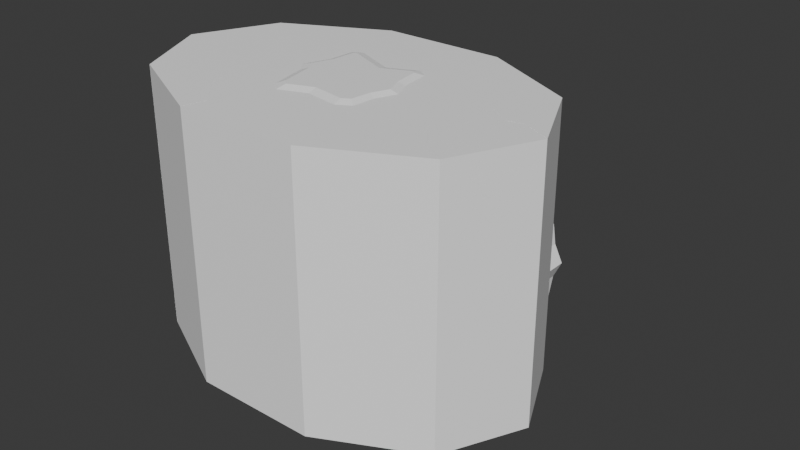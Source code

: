# Source: Test_Uv_Terrain.blend  (saved by Blender 4.4.32; exported with 4.5.12 LTS)
import bpy
from mathutils import Matrix  # noqa: F401  (used for matrix-valued properties, if any)

bpy.ops.wm.read_factory_settings(use_empty=True)
scene = bpy.context.scene
scene.name = 'Scene'

# ---- collections
col_collection = bpy.data.collections.new('Collection'); scene.collection.children.link(col_collection)

# ---- materials (node trees are filled in below, after node groups)
mat_standardsurface2 = bpy.data.materials.new('standardSurface2')
mat_standardsurface2.diffuse_color = (1.0, 1.0, 1.0, 1.0)
mat_standardsurface2.roughness = 0.5528
mat_standardsurface2_001 = bpy.data.materials.new('standardSurface2.001')
mat_standardsurface2_001.diffuse_color = (1.0, 1.0, 1.0, 1.0)
mat_standardsurface2_001.roughness = 0.5528

# ---- material node trees
mat_standardsurface2.use_nodes = True; mat_standardsurface2.node_tree.nodes.clear()
_N = mat_standardsurface2.node_tree.nodes; _L = mat_standardsurface2.node_tree.links
n0 = _N.new('ShaderNodeBsdfPrincipled'); n0.name = 'Principled BSDF'; n0.location = (10, 300)
n0.inputs[0].default_value = (1.0, 1.0, 1.0, 1.0)
n0.inputs[2].default_value = 0.5528
n0.inputs[27].default_value = (0.0, 0.0, 0.0, 1.0)
n0.inputs[28].default_value = 1.0
n1 = _N.new('ShaderNodeOutputMaterial'); n1.name = 'Material Output'; n1.location = (300, 300)
n2 = _N.new('ShaderNodeNormalMap'); n2.name = 'Normal Map'; n2.location = (-300, -300)
n2.label = 'Normal/Map'
_L.new(n0.outputs[0], n1.inputs[0])
_L.new(n2.outputs[0], n0.inputs[5])
n1.is_active_output = True
mat_standardsurface2_001.use_nodes = True; mat_standardsurface2_001.node_tree.nodes.clear()
_N = mat_standardsurface2_001.node_tree.nodes; _L = mat_standardsurface2_001.node_tree.links
n0 = _N.new('ShaderNodeBsdfPrincipled'); n0.name = 'Principled BSDF'; n0.location = (10, 300)
n0.inputs[0].default_value = (1.0, 1.0, 1.0, 1.0)
n0.inputs[2].default_value = 0.5528
n0.inputs[27].default_value = (0.0, 0.0, 0.0, 1.0)
n0.inputs[28].default_value = 1.0
n1 = _N.new('ShaderNodeOutputMaterial'); n1.name = 'Material Output'; n1.location = (300, 300)
n2 = _N.new('ShaderNodeNormalMap'); n2.name = 'Normal Map'; n2.location = (-300, -300)
n2.label = 'Normal/Map'
_L.new(n0.outputs[0], n1.inputs[0])
_L.new(n2.outputs[0], n0.inputs[5])
n1.is_active_output = True

# ---- world
world_world = bpy.data.worlds.new('World'); scene.world = world_world
world_world.use_nodes = True; world_world.node_tree.nodes.clear()
_N = world_world.node_tree.nodes; _L = world_world.node_tree.links
n0 = _N.new('ShaderNodeOutputWorld'); n0.name = 'World Output'; n0.location = (300, 300)
n1 = _N.new('ShaderNodeBackground'); n1.name = 'Background'; n1.location = (10, 300)
n1.inputs[0].default_value = (0.05088, 0.05088, 0.05088, 1.0)
_L.new(n1.outputs[0], n0.inputs[0])
n0.is_active_output = True
world_world.color = (0.05088, 0.05088, 0.05088)
world_world.sun_shadow_jitter_overblur = 0.0

# ---- meshes
me_mesh = bpy.data.meshes.new('Mesh')
me_mesh.from_pydata([(0.7009, -4.768e-07, 0.977), (-0.9935, -4.768e-07, 0.8683), (-1.182, -4.768e-07, 0.111), (1.085, -4.768e-07, -0.426), (1.276, -4.768e-07, -0.03108), (1.08, -4.768e-07, 0.3671), (1.014, -4.768e-07, 0.8243), (0.7577, -4.768e-07, -1.149), (0.9931, -4.768e-07, -1.011), (0.08702, -4.768e-07, -0.8998), (-0.8986, -4.768e-07, -1.255), (-1.123, -4.768e-07, -1.148), (-1.17, -4.768e-07, -0.6008), (-1.399, -4.768e-07, -0.1095), (-0.0903, -4.768e-07, 0.8659), (-0.7322, -4.768e-07, 1.071), (1.014, 5.261, 0.8243), (0.7009, 5.261, 0.977), (1.08, 5.261, 0.3671), (1.276, 5.261, -0.03108), (1.085, 5.261, -0.426), (0.9931, 5.261, -1.011), (0.7577, 5.261, -1.149), (0.08702, 5.261, -0.8998), (-0.8986, 5.261, -1.255), (-1.123, 5.261, -1.148), (-1.17, 5.261, -0.6008), (-1.399, 5.261, -0.1095), (-1.182, 5.261, 0.111), (-0.9935, 5.261, 0.8683), (-0.7322, 5.261, 1.071), (-0.0903, 5.261, 0.8659), (0.8492, 5.31, 0.7043), (0.6714, 5.31, 0.7911), (0.9062, 5.31, 0.313), (1.076, 5.31, -0.03168), (0.9111, 5.31, -0.3716), (0.8285, 5.31, -0.8988), (0.7405, 5.31, -0.9502), (0.08792, 5.31, -0.7081), (-0.8887, 5.31, -1.06), (-0.9524, 5.31, -1.03), (-0.9933, 5.31, -0.5537), (-1.183, 5.31, -0.1468), (-1.019, 5.31, 0.01984), (-0.8339, 5.31, 0.7642), (-0.6968, 5.31, 0.8703), (-0.1059, 5.31, 0.6819)], [], [(33, 32, 34, 35, 36, 37, 38, 39, 40, 41, 42, 43, 44, 45, 46, 47), (0, 6, 16, 17), (6, 5, 18, 16), (5, 4, 19, 18), (4, 3, 20, 19), (3, 8, 21, 20), (8, 7, 22, 21), (7, 9, 23, 22), (9, 10, 24, 23), (10, 11, 25, 24), (11, 12, 26, 25), (12, 13, 27, 26), (13, 2, 28, 27), (2, 1, 29, 28), (1, 15, 30, 29), (15, 14, 31, 30), (14, 0, 17, 31), (17, 16, 32, 33), (16, 18, 34, 32), (18, 19, 35, 34), (19, 20, 36, 35), (20, 21, 37, 36), (21, 22, 38, 37), (22, 23, 39, 38), (23, 24, 40, 39), (24, 25, 41, 40), (25, 26, 42, 41), (26, 27, 43, 42), (27, 28, 44, 43), (28, 29, 45, 44), (29, 30, 46, 45), (30, 31, 47, 46), (31, 17, 33, 47)])
me_mesh.polygons.foreach_set('use_smooth', [True] * 33)
_k = set([(0, 17), (1, 29), (2, 28), (3, 20), (4, 19), (5, 18), (6, 16), (7, 22), (8, 21), (9, 23), (10, 24), (11, 25), (12, 26), (13, 27), (14, 31), (15, 30), (16, 17), (16, 18), (16, 32), (17, 31), (17, 33), (18, 19), (18, 34), (19, 20), (19, 35), (20, 21), (20, 36), (21, 22), (21, 37), (22, 23), (22, 38), (23, 24), (23, 39), (24, 25), (24, 40), (25, 26), (25, 41), (26, 27), (26, 42), (27, 28), (27, 43), (28, 29), (28, 44), (29, 30), (29, 45), (30, 31), (30, 46), (31, 47), (32, 33), (32, 34), (33, 47), (34, 35), (35, 36), (36, 37), (37, 38), (38, 39), (39, 40), (40, 41), (41, 42), (42, 43), (43, 44), (44, 45), (45, 46), (46, 47)])
me_mesh.attributes.new('sharp_edge', 'BOOLEAN', 'EDGE').data.foreach_set('value', [ (min(e.vertices), max(e.vertices)) in _k for e in me_mesh.edges])
_uv = me_mesh.uv_layers.new(name='map1')
_uv.uv.foreach_set('vector', [0.2307, 0.05306, 0.2287, 0.04701, 0.2364, 0.03689, 0.2406, 0.02522, 0.2521, 0.02135, 0.2661, 0.01141, 0.2693, 0.01229, 0.2785, 0.03277, 0.3086, 0.04745, 0.3093, 0.04959, 0.2993, 0.06129, 0.2941, 0.07481, 0.2866, 0.0748, 0.2652, 0.0872, 0.2597, 0.08642, 0.2507, 0.0686, 0.1929, 0.1567, 0.1911, 0.1676, 0.02701, 0.14, 0.02883, 0.1291, 0.1911, 0.1676, 0.1887, 0.182, 0.02459, 0.1544, 0.02701, 0.14, 0.1887, 0.182, 0.1864, 0.1958, 0.02226, 0.1682, 0.02459, 0.1544, 0.1864, 0.1958, 0.184, 0.2095, 0.01996, 0.1819, 0.02226, 0.1682, 0.184, 0.2095, 0.1809, 0.228, 0.01686, 0.2004, 0.01996, 0.1819, 0.1809, 0.228, 0.1795, 0.2365, 0.01543, 0.2089, 0.01686, 0.2004, 0.1795, 0.2365, 0.1758, 0.2588, 0.01168, 0.2312, 0.01543, 0.2089, 0.1758, 0.2588, 0.1703, 0.2915, 0.006187, 0.2639, 0.01168, 0.2312, 0.1703, 0.2915, 0.169, 0.2992, 0.004883, 0.2717, 0.006187, 0.2639, 0.2138, 0.03248, 0.2109, 0.04959, 0.04684, 0.02201, 0.04971, 0.004899, 0.2109, 0.04959, 0.2081, 0.06649, 0.044, 0.03892, 0.04684, 0.02201, 0.2081, 0.06649, 0.2065, 0.07615, 0.04238, 0.04857, 0.044, 0.03892, 0.2065, 0.07615, 0.2024, 0.1005, 0.03829, 0.0729, 0.04238, 0.04857, 0.2024, 0.1005, 0.2006, 0.1108, 0.03655, 0.08321, 0.03829, 0.0729, 0.2006, 0.1108, 0.1971, 0.1318, 0.03302, 0.1042, 0.03655, 0.08321, 0.1971, 0.1318, 0.1929, 0.1567, 0.02883, 0.1291, 0.03302, 0.1042, 0.2256, 0.05665, 0.2221, 0.0459, 0.2287, 0.04701, 0.2307, 0.05306, 0.2221, 0.0459, 0.2311, 0.03398, 0.2364, 0.03689, 0.2287, 0.04701, 0.2311, 0.03398, 0.2359, 0.02048, 0.2406, 0.02522, 0.2364, 0.03689, 0.2359, 0.02048, 0.2493, 0.01592, 0.2521, 0.02135, 0.2406, 0.02522, 0.2493, 0.01592, 0.265, 0.004896, 0.2661, 0.01141, 0.2521, 0.02135, 0.265, 0.004896, 0.2736, 0.007245, 0.2693, 0.01229, 0.2661, 0.01141, 0.2736, 0.007245, 0.2831, 0.0283, 0.2785, 0.03277, 0.2693, 0.01229, 0.2831, 0.0283, 0.3134, 0.04316, 0.3086, 0.04745, 0.2785, 0.03277, 0.3134, 0.04316, 0.316, 0.05086, 0.3093, 0.04959, 0.3086, 0.04745, 0.316, 0.05086, 0.3045, 0.06441, 0.2993, 0.06129, 0.3093, 0.04959, 0.3045, 0.06441, 0.2983, 0.08075, 0.2941, 0.07481, 0.2993, 0.06129, 0.2983, 0.08075, 0.2882, 0.08083, 0.2866, 0.0748, 0.2941, 0.07481, 0.2882, 0.08083, 0.2664, 0.09343, 0.2652, 0.0872, 0.2866, 0.0748, 0.2664, 0.09343, 0.2558, 0.0919, 0.2597, 0.08642, 0.2652, 0.0872, 0.2558, 0.0919, 0.2459, 0.07252, 0.2507, 0.0686, 0.2597, 0.08642, 0.2459, 0.07252, 0.2256, 0.05665, 0.2307, 0.05306, 0.2507, 0.0686])
me_mesh.materials.append(mat_standardsurface2)
me_mesh.update()
me_mesh.normals_split_custom_set([tuple(v) for v in zip(*[iter([7.16e-07, 1.0, 7.622e-08, 7.16e-07, 1.0, 7.622e-08, 7.16e-07, 1.0, 7.622e-08, 7.16e-07, 1.0, 7.622e-08, 7.16e-07, 1.0, 7.622e-08, 7.16e-07, 1.0, 7.622e-08, 7.16e-07, 1.0, 7.622e-08, 7.16e-07, 1.0, 7.622e-08, 7.16e-07, 1.0, 7.622e-08, 7.16e-07, 1.0, 7.622e-08, 7.16e-07, 1.0, 7.622e-08, 7.16e-07, 1.0, 7.622e-08, 7.16e-07, 1.0, 7.622e-08, 7.16e-07, 1.0, 7.622e-08, 7.16e-07, 1.0, 7.622e-08, 7.16e-07, 1.0, 7.622e-08, 0.4388, 0.0, 0.8986, 0.4388, 0.0, 0.8986, 0.4388, 0.0, 0.8986, 0.4388, 0.0, 0.8986, 0.9896, 0.0, 0.1441, 0.9896, 0.0, 0.1441, 0.9896, 0.0, 0.1441, 0.9896, 0.0, 0.1441, 0.897, 0.0, 0.442, 0.897, 0.0, 0.442, 0.897, 0.0, 0.442, 0.897, 0.0, 0.442, 0.8997, 0.0, -0.4366, 0.8997, 0.0, -0.4366, 0.8997, 0.0, -0.4366, 0.8997, 0.0, -0.4366, 0.9879, 0.0, -0.1548, 0.9879, 0.0, -0.1548, 0.9879, 0.0, -0.1548, 0.9879, 0.0, -0.1548, 0.5043, 0.0, -0.8635, 0.5043, 0.0, -0.8635, 0.5043, 0.0, -0.8635, 0.5043, 0.0, -0.8635, -0.3479, 0.0, -0.9375, -0.3479, 0.0, -0.9375, -0.3479, 0.0, -0.9375, -0.3479, 0.0, -0.9375, 0.3391, 0.0, -0.9407, 0.3391, 0.0, -0.9407, 0.3391, 0.0, -0.9407, 0.3391, 0.0, -0.9407, -0.4323, 0.0, -0.9017, -0.4323, 0.0, -0.9017, -0.4323, 0.0, -0.9017, -0.4323, 0.0, -0.9017, -0.9963, 0.0, -0.0856, -0.9963, 0.0, -0.0856, -0.9963, 0.0, -0.0856, -0.9963, 0.0, -0.0856, -0.9064, 0.0, -0.4224, -0.9064, 0.0, -0.4224, -0.9064, 0.0, -0.4224, -0.9064, 0.0, -0.4224, -0.7127, 0.0, 0.7015, -0.7127, 0.0, 0.7015, -0.7127, 0.0, 0.7015, -0.7127, 0.0, 0.7015, -0.9705, 0.0, 0.2413, -0.9705, 0.0, 0.2413, -0.9705, 0.0, 0.2413, -0.9705, 0.0, 0.2413, -0.6122, 0.0, 0.7907, -0.6122, 0.0, 0.7907, -0.6122, 0.0, 0.7907, -0.6122, 0.0, 0.7907, 0.3038, 0.0, 0.9527, 0.3038, 0.0, 0.9527, 0.3038, 0.0, 0.9527, 0.3038, 0.0, 0.9527, -0.1391, 0.0, 0.9903, -0.1391, 0.0, 0.9903, -0.1391, 0.0, 0.9903, -0.1391, 0.0, 0.9903, 0.1141, 0.9656, 0.2336, 0.1141, 0.9656, 0.2336, 0.1141, 0.9656, 0.2336, 0.1141, 0.9656, 0.2336, 0.2572, 0.9656, 0.03746, 0.2572, 0.9656, 0.03746, 0.2572, 0.9656, 0.03746, 0.2572, 0.9656, 0.03746, 0.2332, 0.9656, 0.1149, 0.2332, 0.9656, 0.1149, 0.2332, 0.9656, 0.1149, 0.2332, 0.9656, 0.1149, 0.2339, 0.9656, -0.1135, 0.2339, 0.9656, -0.1135, 0.2339, 0.9656, -0.1135, 0.2339, 0.9656, -0.1135, 0.2568, 0.9656, -0.04024, 0.2568, 0.9656, -0.04024, 0.2568, 0.9656, -0.04024, 0.2568, 0.9656, -0.04024, 0.1311, 0.9656, -0.2245, 0.1311, 0.9656, -0.2245, 0.1311, 0.9656, -0.2245, 0.1311, 0.9656, -0.2245, -0.09042, 0.9656, -0.2437, -0.09042, 0.9656, -0.2437, -0.09042, 0.9656, -0.2437, -0.09042, 0.9656, -0.2437, 0.08815, 0.9656, -0.2445, 0.08815, 0.9656, -0.2445, 0.08815, 0.9656, -0.2445, 0.08815, 0.9656, -0.2445, -0.1124, 0.9656, -0.2344, -0.1124, 0.9656, -0.2344, -0.1124, 0.9656, -0.2344, -0.1124, 0.9656, -0.2344, -0.259, 0.9656, -0.02225, -0.259, 0.9656, -0.02225, -0.259, 0.9656, -0.02225, -0.259, 0.9656, -0.02225, -0.2356, 0.9656, -0.1098, -0.2356, 0.9656, -0.1098, -0.2356, 0.9656, -0.1098, -0.2356, 0.9656, -0.1098, -0.1853, 0.9656, 0.1823, -0.1853, 0.9656, 0.1823, -0.1853, 0.9656, 0.1823, -0.1853, 0.9656, 0.1823, -0.2523, 0.9656, 0.06271, -0.2523, 0.9656, 0.06271, -0.2523, 0.9656, 0.06271, -0.2523, 0.9656, 0.06271, -0.1591, 0.9656, 0.2055, -0.1591, 0.9656, 0.2055, -0.1591, 0.9656, 0.2055, -0.1591, 0.9656, 0.2055, 0.07896, 0.9656, 0.2477, 0.07896, 0.9656, 0.2477, 0.07896, 0.9656, 0.2477, 0.07896, 0.9656, 0.2477, -0.03616, 0.9656, 0.2574, -0.03616, 0.9656, 0.2574, -0.03616, 0.9656, 0.2574, -0.03616, 0.9656, 0.2574])] * 3)])
me_mesh_021 = bpy.data.meshes.new('Mesh.021')
me_mesh_021.from_pydata([(0.7121, -4.768e-07, 0.977), (-1.007, -4.768e-07, 0.8683), (-1.198, -4.768e-07, 0.111), (1.102, -4.768e-07, -0.426), (1.296, -4.768e-07, -0.03108), (1.097, -4.768e-07, 0.3671), (1.029, -4.768e-07, 0.8243), (0.7697, -4.768e-07, -1.149), (1.009, -4.768e-07, -1.011), (0.0892, -4.768e-07, -0.8998), (-0.9109, -4.768e-07, -1.255), (-1.139, -4.768e-07, -1.148), (-1.186, -4.768e-07, -0.6008), (-1.419, -4.768e-07, -0.1095), (-0.09072, -4.768e-07, 0.8659), (-0.7421, -4.768e-07, 1.071), (1.029, 5.261, 0.8243), (0.7121, 5.261, 0.977), (1.097, 5.261, 0.3671), (1.296, 5.261, -0.03108), (1.102, 5.261, -0.426), (1.009, 5.261, -1.011), (0.7697, 5.261, -1.149), (0.0892, 5.261, -0.8998), (-0.9109, 5.261, -1.255), (-1.139, 5.261, -1.148), (-1.186, 5.261, -0.6008), (-1.419, 5.261, -0.1095), (-1.198, 5.261, 0.111), (-1.007, 5.261, 0.8683), (-0.7421, 5.261, 1.071), (-0.09072, 5.261, 0.8659), (0.8626, 5.31, 0.7043), (0.6822, 5.31, 0.7911), (0.9205, 5.31, 0.313), (1.093, 5.31, -0.03168), (0.9254, 5.31, -0.3716), (0.8416, 5.31, -0.8988), (0.7522, 5.31, -0.9502), (0.09011, 5.31, -0.7081), (-0.9009, 5.31, -1.06), (-0.9655, 5.31, -1.03), (-1.007, 5.31, -0.5537), (-1.199, 5.31, -0.1468), (-1.033, 5.31, 0.01984), (-0.8452, 5.31, 0.7642), (-0.7061, 5.31, 0.8703), (-0.1065, 5.31, 0.6819), (0.05411, 5.31, -0.4537), (0.002159, 5.31, -0.08643), (-0.03408, 5.31, 0.1697), (-0.08043, 5.31, 0.4974)], [], [(48, 36, 37, 38, 39), (0, 6, 16, 17), (6, 5, 18, 16), (5, 4, 19, 18), (4, 3, 20, 19), (3, 8, 21, 20), (8, 7, 22, 21), (7, 9, 23, 22), (9, 10, 24, 23), (10, 11, 25, 24), (11, 12, 26, 25), (12, 13, 27, 26), (13, 2, 28, 27), (2, 1, 29, 28), (1, 15, 30, 29), (15, 14, 31, 30), (14, 0, 17, 31), (17, 16, 32, 33), (16, 18, 34, 32), (18, 19, 35, 34), (19, 20, 36, 35), (20, 21, 37, 36), (21, 22, 38, 37), (22, 23, 39, 38), (23, 24, 40, 39), (24, 25, 41, 40), (25, 26, 42, 41), (26, 27, 43, 42), (27, 28, 44, 43), (28, 29, 45, 44), (29, 30, 46, 45), (30, 31, 47, 46), (31, 17, 33, 47), (42, 48, 39, 40, 41), (47, 51, 45, 46), (33, 32, 51, 47), (49, 35, 36, 48), (43, 49, 48, 42), (50, 34, 35, 49), (44, 50, 49, 43), (51, 32, 34, 50), (45, 51, 50, 44)])
me_mesh_021.polygons.foreach_set('use_smooth', [True] * 42)
_k = set([(0, 17), (1, 29), (2, 28), (3, 20), (4, 19), (5, 18), (6, 16), (7, 22), (8, 21), (9, 23), (10, 24), (11, 25), (12, 26), (13, 27), (14, 31), (15, 30), (16, 17), (16, 18), (16, 32), (17, 31), (17, 33), (18, 19), (18, 34), (19, 20), (19, 35), (20, 21), (20, 36), (21, 22), (21, 37), (22, 23), (22, 38), (23, 24), (23, 39), (24, 25), (24, 40), (25, 26), (25, 41), (26, 27), (26, 42), (27, 28), (27, 43), (28, 29), (28, 44), (29, 30), (29, 45), (30, 31), (30, 46), (31, 47), (32, 33), (32, 34), (33, 47), (34, 35), (35, 36), (36, 37), (37, 38), (38, 39), (39, 40), (40, 41), (41, 42), (42, 43), (43, 44), (44, 45), (45, 46), (46, 47)])
me_mesh_021.attributes.new('sharp_edge', 'BOOLEAN', 'EDGE').data.foreach_set('value', [ (min(e.vertices), max(e.vertices)) in _k for e in me_mesh_021.edges])
_uv = me_mesh_021.uv_layers.new(name='map1')
_uv.uv.foreach_set('vector', [0.1608, 0.02543, 0.1353, 0.02859, 0.1375, 0.01313, 0.14, 0.01156, 0.1596, 0.01804, 0.1428, 0.219, 0.1325, 0.219, 0.1326, 0.06495, 0.1425, 0.06653, 0.1325, 0.219, 0.119, 0.2189, 0.1192, 0.06493, 0.1326, 0.06495, 0.119, 0.2189, 0.106, 0.2189, 0.1062, 0.0649, 0.1192, 0.06493, 0.106, 0.2189, 0.09314, 0.2188, 0.09339, 0.06487, 0.1062, 0.0649, 0.09314, 0.2188, 0.07581, 0.2187, 0.0761, 0.06483, 0.09339, 0.06487, 0.07581, 0.2187, 0.06783, 0.2187, 0.06814, 0.06481, 0.0761, 0.06483, 0.06783, 0.2187, 0.04692, 0.2186, 0.04725, 0.06475, 0.06814, 0.06481, 0.04692, 0.2186, 0.01629, 0.2185, 0.01664, 0.06465, 0.04725, 0.06475, 0.01629, 0.2185, 0.009015, 0.2185, 0.009369, 0.06463, 0.01664, 0.06465, 0.2597, 0.217, 0.2437, 0.2173, 0.2408, 0.06385, 0.2569, 0.06347, 0.2437, 0.2173, 0.2279, 0.2177, 0.225, 0.06422, 0.2408, 0.06385, 0.2279, 0.2177, 0.2188, 0.2179, 0.216, 0.06444, 0.225, 0.06422, 0.2188, 0.2179, 0.1959, 0.2184, 0.1933, 0.065, 0.216, 0.06444, 0.1959, 0.2184, 0.1862, 0.2186, 0.1841, 0.06743, 0.1933, 0.065, 0.1862, 0.2186, 0.1662, 0.2189, 0.1654, 0.06458, 0.1841, 0.06743, 0.1662, 0.2189, 0.1428, 0.219, 0.1425, 0.06653, 0.1654, 0.06458, 0.1425, 0.06653, 0.1326, 0.06495, 0.1376, 0.05984, 0.1431, 0.06174, 0.1326, 0.06495, 0.1304, 0.05058, 0.1356, 0.04856, 0.1376, 0.05984, 0.1304, 0.05058, 0.1245, 0.03898, 0.1305, 0.0387, 0.1356, 0.04856, 0.1245, 0.03898, 0.1299, 0.02711, 0.1353, 0.02859, 0.1305, 0.0387, 0.1299, 0.02711, 0.1325, 0.009875, 0.1375, 0.01313, 0.1353, 0.02859, 0.1325, 0.009875, 0.1393, 0.005606, 0.14, 0.01156, 0.1375, 0.01313, 0.1393, 0.005606, 0.1595, 0.01225, 0.1596, 0.01804, 0.14, 0.01156, 0.1595, 0.01225, 0.1888, 0.001643, 0.1885, 0.007519, 0.1596, 0.01804, 0.1888, 0.001643, 0.1954, 0.004758, 0.1904, 0.008391, 0.1885, 0.007519, 0.1954, 0.004758, 0.1973, 0.0208, 0.1919, 0.02228, 0.1904, 0.008391, 0.1973, 0.0208, 0.2043, 0.03531, 0.1978, 0.03422, 0.1919, 0.02228, 0.2043, 0.03531, 0.1981, 0.04199, 0.1931, 0.03912, 0.1978, 0.03422, 0.1981, 0.04199, 0.1933, 0.065, 0.1881, 0.06066, 0.1931, 0.03912, 0.1933, 0.065, 0.1841, 0.06743, 0.1836, 0.06292, 0.1881, 0.06066, 0.1841, 0.06743, 0.1654, 0.06458, 0.1659, 0.05864, 0.1836, 0.06292, 0.1654, 0.06458, 0.1425, 0.06653, 0.1431, 0.06174, 0.1659, 0.05864, 0.1919, 0.02228, 0.1608, 0.02543, 0.1596, 0.01804, 0.1885, 0.007519, 0.1904, 0.008391, 0.1659, 0.05864, 0.1651, 0.05306, 0.1881, 0.06066, 0.1836, 0.06292, 0.1431, 0.06174, 0.1376, 0.05984, 0.1651, 0.05306, 0.1659, 0.05864, 0.1625, 0.03607, 0.1305, 0.0387, 0.1353, 0.02859, 0.1608, 0.02543, 0.1978, 0.03422, 0.1625, 0.03607, 0.1608, 0.02543, 0.1919, 0.02228, 0.1637, 0.04351, 0.1356, 0.04856, 0.1305, 0.0387, 0.1625, 0.03607, 0.1931, 0.03912, 0.1637, 0.04351, 0.1625, 0.03607, 0.1978, 0.03422, 0.1651, 0.05306, 0.1376, 0.05984, 0.1356, 0.04856, 0.1637, 0.04351, 0.1881, 0.06066, 0.1651, 0.05306, 0.1637, 0.04351, 0.1931, 0.03912])
me_mesh_021.materials.append(mat_standardsurface2_001)
me_mesh_021.update()
me_mesh_021.normals_split_custom_set([tuple(v) for v in zip(*[iter([7.972e-07, 1.0, -1.582e-07, 1.569e-06, 1.0, 3.298e-07, 1.721e-06, 1.0, -1.377e-06, 1.721e-06, 1.0, -1.377e-06, 9.256e-07, 1.0, -1.068e-06, 0.4389, 0.0, 0.8986, 0.4389, 2.761e-07, 0.8986, 0.4389, -2.748e-07, 0.8986, 0.4389, 2.515e-10, 0.8986, 0.9896, 0.0, 0.1441, 0.9896, 1.012e-07, 0.1441, 0.9896, -1.008e-07, 0.1441, 0.9896, 9.22e-11, 0.1441, 0.897, 0.0, 0.442, 0.897, 2.784e-07, 0.442, 0.897, -2.771e-07, 0.442, 0.897, 2.535e-10, 0.442, 0.8997, 2.748e-07, -0.4366, 0.8997, -2.515e-10, -0.4366, 0.8997, 0.0, -0.4366, 0.8997, -2.761e-07, -0.4366, 0.9879, 7.56e-07, -0.1548, 0.9879, -9.849e-11, -0.1548, 0.9879, 0.0, -0.1548, 0.9879, -1.081e-07, -0.1548, 0.5043, 3.023e-07, -0.8635, 0.5043, -2.766e-10, -0.8635, 0.5043, 0.0, -0.8635, 0.5043, -3.037e-07, -0.8635, -0.3479, 0.0, -0.9375, -0.3479, 2.278e-07, -0.9375, -0.3479, -2.241e-07, -0.9375, -0.3479, 9.825e-09, -0.9375, 0.3391, 2.221e-07, -0.9407, 0.3391, -2.033e-10, -0.9407, 0.3391, 0.0, -0.9407, 0.3391, -2.232e-07, -0.9407, -0.4323, 0.0, -0.9017, -0.4323, 2.715e-07, -0.9017, -0.4323, -2.702e-07, -0.9017, -0.4323, 2.473e-10, -0.9017, -0.9963, 0.0, -0.08566, -0.9963, 5.752e-08, -0.08566, -0.9963, -4.021e-07, -0.08566, -0.9963, 5.239e-11, -0.08566, -0.9064, 0.0, -0.4224, -0.9064, 2.692e-07, -0.4224, -0.9064, -2.679e-07, -0.4224, -0.9064, 2.452e-10, -0.4224, -0.7127, 3.481e-07, 0.7015, -0.7127, -3.185e-10, 0.7015, -0.7127, 0.0, 0.7015, -0.7127, -3.497e-07, 0.7015, -0.9705, 1.649e-07, 0.2413, -0.9705, -1.509e-10, 0.2413, -0.9705, 0.0, 0.2413, -0.9705, -1.657e-07, 0.2413, -0.6122, 3.366e-07, 0.7907, -0.6122, -3.08e-10, 0.7907, -0.6122, 0.0, 0.7907, -0.6122, -3.382e-07, 0.7907, 0.3038, 0.0, 0.9527, 0.3038, 2.025e-07, 0.9527, 0.3038, -2.015e-07, 0.9527, 0.3038, 1.844e-10, 0.9527, -0.1391, 9.389e-08, 0.9903, -0.1391, -8.591e-11, 0.9903, -0.1391, 3.469e-09, 0.9903, -0.1391, -9.317e-08, 0.9903, 0.1141, 0.9656, 0.2336, 0.1141, 0.9656, 0.2336, 0.1141, 0.9656, 0.2336, 0.1141, 0.9656, 0.2336, 0.2572, 0.9656, 0.03746, 0.2572, 0.9656, 0.03746, 0.2572, 0.9656, 0.03746, 0.2572, 0.9656, 0.03746, 0.2332, 0.9656, 0.1149, 0.2332, 0.9656, 0.1149, 0.2332, 0.9656, 0.1149, 0.2332, 0.9656, 0.1149, 0.2339, 0.9656, -0.1135, 0.2339, 0.9656, -0.1135, 0.2339, 0.9656, -0.1135, 0.2338, 0.9656, -0.1135, 0.2568, 0.9656, -0.04024, 0.2568, 0.9656, -0.04024, 0.2568, 0.9656, -0.04024, 0.2568, 0.9656, -0.04024, 0.131, 0.9656, -0.2245, 0.1311, 0.9656, -0.2245, 0.1311, 0.9656, -0.2245, 0.1311, 0.9656, -0.2245, -0.09041, 0.9656, -0.2437, -0.09046, 0.9656, -0.2437, -0.09046, 0.9656, -0.2437, -0.09046, 0.9656, -0.2437, 0.08812, 0.9656, -0.2445, 0.08812, 0.9656, -0.2445, 0.08812, 0.9656, -0.2445, 0.08817, 0.9656, -0.2445, -0.1124, 0.9656, -0.2344, -0.1124, 0.9656, -0.2344, -0.1124, 0.9656, -0.2344, -0.1124, 0.9656, -0.2344, -0.259, 0.9656, -0.02225, -0.259, 0.9656, -0.02225, -0.259, 0.9656, -0.02225, -0.259, 0.9656, -0.02225, -0.2356, 0.9656, -0.1098, -0.2356, 0.9656, -0.1098, -0.2356, 0.9656, -0.1098, -0.2356, 0.9656, -0.1098, -0.1852, 0.9656, 0.1823, -0.1852, 0.9656, 0.1823, -0.1852, 0.9656, 0.1823, -0.1852, 0.9656, 0.1823, -0.2523, 0.9656, 0.06271, -0.2522, 0.9656, 0.06272, -0.2523, 0.9656, 0.06271, -0.2522, 0.9656, 0.06272, -0.1591, 0.9656, 0.2055, -0.1591, 0.9656, 0.2055, -0.1591, 0.9656, 0.2055, -0.1591, 0.9656, 0.2055, 0.07892, 0.9656, 0.2477, 0.07892, 0.9656, 0.2477, 0.07892, 0.9656, 0.2477, 0.07892, 0.9656, 0.2477, -0.03611, 0.9656, 0.2574, -0.03611, 0.9656, 0.2574, -0.03621, 0.9656, 0.2574, -0.03611, 0.9656, 0.2574, 0.0, 1.0, -3.193e-07, 7.972e-07, 1.0, -1.582e-07, 9.256e-07, 1.0, -1.068e-06, 0.0, 1.0, -7.076e-07, 0.0, 1.0, -7.076e-07, 6.346e-07, 1.0, -1.468e-06, 7.3e-07, 1.0, -7.286e-07, 0.0, 1.0, -2.128e-07, 0.0, 1.0, -5.321e-07, 1.451e-06, 1.0, -2.672e-06, 1.463e-06, 1.0, -8.198e-07, 7.3e-07, 1.0, -7.286e-07, 6.346e-07, 1.0, -1.468e-06, 7.054e-07, 1.0, 3.277e-07, 1.412e-06, 1.0, 6.658e-07, 1.569e-06, 1.0, 3.298e-07, 7.972e-07, 1.0, -1.582e-07, 0.0, 1.0, 0.0, 7.054e-07, 1.0, 3.277e-07, 7.972e-07, 1.0, -1.582e-07, 0.0, 1.0, -3.193e-07, 7.053e-07, 1.0, 0.0, 1.406e-06, 1.0, 0.0, 1.412e-06, 1.0, 6.658e-07, 7.054e-07, 1.0, 3.277e-07, 0.0, 1.0, 0.0, 7.053e-07, 1.0, 0.0, 7.054e-07, 1.0, 3.277e-07, 0.0, 1.0, 0.0, 7.3e-07, 1.0, -7.286e-07, 1.463e-06, 1.0, -8.198e-07, 1.406e-06, 1.0, 0.0, 7.053e-07, 1.0, 0.0, 0.0, 1.0, -2.128e-07, 7.3e-07, 1.0, -7.286e-07, 7.053e-07, 1.0, 0.0, 0.0, 1.0, 0.0])] * 3)])
me_mesh_022 = bpy.data.meshes.new('Mesh.022')
me_mesh_022.from_pydata([(0.09136, -5.261, 0.7415), (0.4035, -5.261, 1.187), (0.5005, -5.261, 0.3896), (-0.6076, -5.261, -1.3), (-0.6059, -5.261, -0.2034), (-0.3509, -5.261, 0.5609), (0.3274, -5.261, -0.2368), (1.007, -5.261, -0.02324), (-0.6061, -0.0001173, -1.298), (-0.4536, -0.0001178, -0.1952), (-0.3509, -0.0001178, 0.5609), (0.1019, -0.0001178, 0.7354), (0.4092, -0.0001178, 1.18), (0.511, -0.0001178, 0.3834), (1.007, -0.0001178, -0.02324), (0.3274, -0.0001178, -0.2368), (-0.2347, -0.0001173, -0.7322), (-0.2341, -5.261, -0.7357)], [], [(8, 9, 10, 11), (3, 4, 9, 8), (4, 5, 10, 9), (5, 0, 11, 10), (0, 1, 12, 11), (1, 2, 13, 12), (2, 7, 14, 13), (7, 6, 15, 14), (16, 17, 3, 8), (8, 11, 12, 13, 16), (16, 13, 14, 15), (6, 17, 16, 15)])
me_mesh_022.polygons.foreach_set('use_smooth', [True] * 12)
_k = set([(0, 11), (1, 12), (2, 13), (3, 8), (4, 9), (5, 10), (6, 15), (7, 14), (8, 9), (8, 16), (9, 10), (10, 11), (11, 12), (12, 13), (13, 14), (14, 15), (15, 16)])
me_mesh_022.attributes.new('sharp_edge', 'BOOLEAN', 'EDGE').data.foreach_set('value', [ (min(e.vertices), max(e.vertices)) in _k for e in me_mesh_022.edges])
_uv = me_mesh_022.uv_layers.new(name='map1')
_uv.uv.foreach_set('vector', [0.5052, 0.4567, 0.4859, 0.5835, 0.4713, 0.6902, 0.4151, 0.7116, 0.511, 0.02356, 0.5382, 0.02387, 0.5365, 0.2025, 0.5087, 0.2022, 0.5382, 0.02387, 0.5651, 0.02417, 0.5631, 0.2028, 0.5365, 0.2025, 0.5651, 0.02417, 0.5816, 0.02436, 0.5796, 0.203, 0.5631, 0.2028, 0.5816, 0.02436, 0.6, 0.02457, 0.5979, 0.2032, 0.5796, 0.203, 0.6, 0.02457, 0.6273, 0.02488, 0.6252, 0.2035, 0.5979, 0.2032, 0.6273, 0.02488, 0.649, 0.02512, 0.647, 0.2038, 0.6252, 0.2035, 0.4809, 0.02322, 0.4992, 0.02343, 0.4977, 0.1986, 0.4792, 0.201, 0.5077, 0.2019, 0.5016, 0.02345, 0.511, 0.02356, 0.5087, 0.2022, 0.5052, 0.4567, 0.4151, 0.7116, 0.3753, 0.7665, 0.3626, 0.6678, 0.4459, 0.5212, 0.4459, 0.5212, 0.3626, 0.6678, 0.3085, 0.6156, 0.3798, 0.5865, 0.4992, 0.02343, 0.5016, 0.02345, 0.5077, 0.2019, 0.4977, 0.1986])
me_mesh_022.materials.append(mat_standardsurface2_001)
me_mesh_022.update()
me_mesh_022.normals_split_custom_set([tuple(v) for v in zip(*[iter([-2.901e-07, 1.0, 2.998e-07, -5.582e-07, 1.0, 3.332e-07, -5.582e-07, 1.0, 3.332e-07, -1.869e-07, 1.0, 2.869e-07, 0.04212, -0.0009337, -0.9991, 0.1138, -0.001438, -0.9935, 0.04259, -0.002605, -0.9991, 0.1133, -0.002707, -0.9936, -0.974, 0.01259, 0.2263, -0.9739, 0.01265, 0.2265, -0.974, 0.01259, 0.2263, -0.9739, 0.01267, 0.2265, -0.3595, 3.568e-07, 0.9331, -0.3595, 2.686e-06, 0.9331, -0.3595, 1.924e-07, 0.9331, -0.3595, 2.554e-06, 0.9331, -0.8228, 2.465e-05, 0.5684, -0.8228, 3.821e-06, 0.5684, -0.8228, 2.443e-05, 0.5684, -0.8228, 3.887e-06, 0.5684, 0.9919, -1.055e-05, 0.1267, 0.9919, -1.342e-05, 0.1267, 0.9919, -1.058e-05, 0.1267, 0.9919, -1.338e-05, 0.1267, 0.6343, -3.669e-06, 0.7731, 0.6343, -3.36e-06, 0.7731, 0.6343, -3.693e-06, 0.7731, 0.6343, -3.521e-06, 0.7731, 0.395, 4.84e-06, -0.9187, 0.395, -4.428e-09, -0.9187, 0.395, 0.0, -0.9187, 0.395, -4.863e-06, -0.9187, -0.4388, 0.0001048, -0.8986, 0.7509, 0.0002685, -0.6604, -0.4389, 4.985e-06, -0.8986, -0.4389, -0.0003762, -0.8985, -2.901e-07, 1.0, 2.998e-07, -1.869e-07, 1.0, 2.869e-07, -7.467e-08, 1.0, 2.729e-07, 1.282e-07, 1.0, 1.181e-07, -3.366e-08, 1.0, 2.416e-07, -3.366e-08, 1.0, 2.416e-07, 1.282e-07, 1.0, 1.181e-07, 4.623e-07, 1.0, -1.368e-07, 4.623e-07, 1.0, -1.368e-07, -0.4388, 0.0001107, -0.8986, 0.7509, 0.0002685, -0.6604, -0.4388, 0.0001048, -0.8986, -0.4388, -2.037e-05, -0.8986])] * 3)])
me_mesh_023 = bpy.data.meshes.new('Mesh.023')
me_mesh_023.from_pydata([(-1.032, -5.261, 0.1017), (-0.4746, -5.261, 0.7273), (0.06655, -5.261, 0.4816), (0.4288, -5.261, 0.3212), (0.7677, -5.261, 0.199), (0.511, -5.261, -1.662), (-0.003165, -5.261, -0.3525), (-0.7336, -5.261, -0.1506), (-0.446, -5.261, -0.09753), (-0.446, 2.098e-05, -0.09753), (-0.003165, 2.098e-05, -0.3525), (-0.7336, 2.098e-05, -0.1506), (-1.032, 2.098e-05, 0.1017), (-0.4746, 2.098e-05, 0.7273), (0.06655, 2.098e-05, 0.4816), (0.4288, 2.098e-05, 0.3212), (0.7677, 2.098e-05, 0.199), (0.5125, 2.146e-05, -1.66)], [], [(16, 17, 10, 15), (6, 8, 9, 10), (8, 7, 11, 9), (7, 0, 12, 11), (0, 1, 13, 12), (1, 2, 14, 13), (2, 3, 15, 14), (3, 4, 16, 15), (4, 5, 17, 16), (5, 6, 10, 17), (14, 9, 11, 12, 13), (15, 10, 9, 14)])
me_mesh_023.polygons.foreach_set('use_smooth', [True] * 12)
_k = set([(0, 12), (1, 13), (3, 15), (4, 16), (5, 17), (6, 10), (7, 11), (8, 9), (9, 10), (9, 11), (10, 17), (11, 12), (12, 13), (13, 14), (14, 15), (15, 16), (16, 17)])
me_mesh_023.attributes.new('sharp_edge', 'BOOLEAN', 'EDGE').data.foreach_set('value', [ (min(e.vertices), max(e.vertices)) in _k for e in me_mesh_023.edges])
_uv = me_mesh_023.uv_layers.new(name='map1')
_uv.uv.foreach_set('vector', [0.4713, 0.6902, 0.5052, 0.4567, 0.5697, 0.6236, 0.5132, 0.7055, 0.2115, 0.09836, 0.2723, 0.09829, 0.2733, 0.867, 0.2125, 0.8671, 0.2723, 0.09829, 0.3151, 0.09824, 0.316, 0.867, 0.2733, 0.867, 0.3151, 0.09824, 0.3722, 0.09817, 0.3731, 0.8669, 0.316, 0.867, 0.3722, 0.09817, 0.4946, 0.09802, 0.4925, 0.8662, 0.3731, 0.8669, 0.4946, 0.09802, 0.5814, 0.09792, 0.5817, 0.8669, 0.4925, 0.8662, 0.5814, 0.09792, 0.6393, 0.09785, 0.6411, 0.8672, 0.5817, 0.8669, 0.6393, 0.09785, 0.6919, 0.09778, 0.6952, 0.8654, 0.6411, 0.8672, 0.6919, 0.09778, 0.808, 0.09764, 0.8089, 0.8664, 0.6952, 0.8654, 0.1131, 0.09848, 0.2115, 0.09836, 0.2125, 0.8671, 0.114, 0.8672, 0.5581, 0.7255, 0.6263, 0.652, 0.6616, 0.6434, 0.6975, 0.6791, 0.625, 0.7562, 0.5132, 0.7055, 0.5697, 0.6236, 0.6263, 0.652, 0.5581, 0.7255])
me_mesh_023.materials.append(mat_standardsurface2_001)
me_mesh_023.update()
me_mesh_023.normals_split_custom_set([tuple(v) for v in zip(*[iter([-1.671e-07, 1.0, 2.337e-07, -1.671e-07, 1.0, 2.337e-07, -9.622e-08, 1.0, 1.345e-07, -9.339e-08, 1.0, 1.305e-07, -0.6127, 0.0, -0.7903, -0.6127, 6.56e-06, -0.7903, -0.6127, -4.586e-05, -0.7903, -0.6127, 5.974e-09, -0.7903, 0.1815, 0.0, -0.9834, 0.1815, 0.0, -0.9834, 0.1815, 0.0, -0.9834, 0.1815, 0.0, -0.9834, -0.6458, 0.0, -0.7635, -0.6458, 0.0, -0.7635, -0.6458, 0.0, -0.7635, -0.6458, 0.0, -0.7635, -0.7467, 0.0, 0.6652, -0.7467, 0.0, 0.6652, -0.7467, 0.0, 0.6652, -0.7467, 0.0, 0.6652, 0.4133, 0.0, 0.9106, 0.4091, 0.0, 0.9125, 0.4091, 0.0, 0.9125, 0.4133, 0.0, 0.9106, 0.4091, 0.0, 0.9125, 0.4049, 0.0, 0.9144, 0.4049, 0.0, 0.9144, 0.4091, 0.0, 0.9125, 0.3393, 0.0, 0.9407, 0.3393, 0.0, 0.9407, 0.3393, 0.0, 0.9407, 0.3393, 0.0, 0.9407, 0.9521, -0.0001084, -0.3059, 0.9521, 6.157e-06, -0.3059, 0.9521, 1.439e-05, -0.3059, 0.9521, -8.782e-06, -0.3059, -0.3037, 0.0001142, -0.9528, -0.3037, 2.444e-05, -0.9528, -0.3037, 0.0001365, -0.9528, -0.3037, 4.045e-05, -0.9528, 0.0, 1.0, -2.279e-12, 0.0, 1.0, -2.09e-12, 0.0, 1.0, -1.809e-12, 0.0, 1.0, -1.809e-12, 0.0, 1.0, -1.809e-12, -9.339e-08, 1.0, 1.305e-07, -9.622e-08, 1.0, 1.345e-07, 0.0, 1.0, -2.09e-12, 0.0, 1.0, -2.279e-12])] * 3)])
me_mesh_024 = bpy.data.meshes.new('Mesh.024')
me_mesh_024.from_pydata([(-0.7487, -5.261, 0.6582), (-0.8046, -5.261, -0.2511), (-0.6685, -5.261, 0.281), (0.4152, -5.261, 0.5978), (0.9293, -5.261, -0.7117), (0.6951, -5.261, -1.067), (-0.1382, -5.261, -0.5823), (-0.4574, -5.261, -0.402), (-0.7098, -5.261, -0.6187), (-0.6136, -5.261, 1.052), (-0.3152, -5.261, 0.7997), (-0.02768, -5.261, 0.8528), (0.4152, -1.907e-05, 0.5978), (0.9308, -1.907e-05, -0.7094), (0.6948, -1.907e-05, -1.067), (-0.1382, -1.907e-05, -0.5823), (-0.4574, -1.907e-05, -0.402), (-0.7098, -1.907e-05, -0.6187), (-0.8046, -1.907e-05, -0.2511), (-0.6685, -1.907e-05, 0.281), (-0.7487, -1.907e-05, 0.6582), (-0.6136, -1.907e-05, 1.052), (-0.3152, -1.907e-05, 0.7997), (-0.02768, -1.907e-05, 0.8528)], [], [(22, 19, 20, 21), (3, 4, 13, 12), (4, 5, 14, 13), (5, 6, 15, 14), (6, 7, 16, 15), (7, 8, 17, 16), (8, 1, 18, 17), (1, 2, 19, 18), (2, 0, 20, 19), (0, 9, 21, 20), (9, 10, 22, 21), (10, 11, 23, 22), (11, 3, 12, 23), (19, 16, 17, 18), (12, 13, 22, 23), (22, 14, 15, 16, 19), (22, 13, 14)])
me_mesh_024.polygons.foreach_set('use_smooth', [True] * 17)
_k = set([(0, 20), (1, 18), (2, 19), (3, 12), (4, 13), (5, 14), (6, 15), (7, 16), (8, 17), (9, 21), (10, 22), (11, 23), (12, 13), (12, 23), (13, 14), (14, 15), (15, 16), (16, 17), (17, 18), (18, 19), (19, 20), (20, 21), (21, 22), (22, 23)])
me_mesh_024.attributes.new('sharp_edge', 'BOOLEAN', 'EDGE').data.foreach_set('value', [ (min(e.vertices), max(e.vertices)) in _k for e in me_mesh_024.edges])
_uv = me_mesh_024.uv_layers.new(name='map1')
_uv.uv.foreach_set('vector', [0.6615, 0.6435, 0.707, 0.577, 0.7155, 0.6307, 0.6975, 0.6791, 0.5539, 0.1079, 0.6012, 0.1075, 0.606, 0.8602, 0.5588, 0.8606, 0.6012, 0.1075, 0.7129, 0.1067, 0.7176, 0.8593, 0.606, 0.8602, 0.7129, 0.1067, 0.7573, 0.1063, 0.7618, 0.859, 0.7176, 0.8593, 0.7573, 0.1063, 0.7863, 0.1061, 0.7907, 0.8587, 0.7618, 0.859, 0.7863, 0.1061, 0.8339, 0.1058, 0.8383, 0.8583, 0.7907, 0.8587, 0.1479, 0.1106, 0.2023, 0.1099, 0.2107, 0.858, 0.1569, 0.8632, 0.2023, 0.1099, 0.2814, 0.109, 0.2881, 0.8647, 0.2107, 0.858, 0.2814, 0.109, 0.3366, 0.1084, 0.3428, 0.8583, 0.2881, 0.8647, 0.3366, 0.1084, 0.3965, 0.1085, 0.4015, 0.8624, 0.3428, 0.8583, 0.3965, 0.1085, 0.4524, 0.1087, 0.4574, 0.8614, 0.4015, 0.8624, 0.4524, 0.1087, 0.4943, 0.1084, 0.4993, 0.861, 0.4574, 0.8614, 0.4943, 0.1084, 0.5539, 0.1079, 0.5588, 0.8606, 0.4993, 0.861, 0.707, 0.577, 0.6912, 0.4985, 0.7227, 0.4719, 0.7281, 0.5123, 0.5697, 0.6236, 0.5052, 0.4567, 0.6615, 0.6435, 0.6263, 0.652, 0.6615, 0.6435, 0.535, 0.4254, 0.6518, 0.4758, 0.6912, 0.4985, 0.707, 0.577, 0.6615, 0.6435, 0.5052, 0.4567, 0.535, 0.4254])
me_mesh_024.materials.append(mat_standardsurface2_001)
me_mesh_024.update()
me_mesh_024.normals_split_custom_set([tuple(v) for v in zip(*[iter([0.0, 1.0, 9.504e-13, 0.0, 1.0, 3.105e-13, 0.0, 1.0, 0.0, 0.0, 1.0, 0.0, 0.6122, -6.085e-05, -0.7907, 0.6122, 5.093e-05, -0.7907, 0.6122, -4.127e-05, -0.7907, 0.6122, -6.036e-05, -0.7907, 0.9705, 3.861e-05, -0.2413, 0.9704, -3.656e-06, -0.2413, 0.9705, 4.614e-05, -0.2413, 0.9704, 7.103e-06, -0.2413, 0.7126, -3.681e-05, -0.7015, 0.7126, 1.856e-06, -0.7015, 0.7126, -3.641e-09, -0.7015, 0.7126, 9.042e-06, -0.7015, -0.8909, 0.0, -0.4543, -0.8909, 2.651e-05, -0.4543, -0.8909, -2.639e-05, -0.4543, -0.8909, 2.415e-08, -0.4543, 0.6512, 0.0, -0.7589, 0.6512, 0.0, -0.7589, 0.6512, 0.0, -0.7589, 0.6512, 0.0, -0.7589, -0.9684, 0.0, -0.2496, -0.9684, 0.0, -0.2496, -0.9684, 0.0, -0.2496, -0.9684, 0.0, -0.2496, -0.9688, 0.0, 0.2478, -0.9688, 0.0, 0.2478, -0.9688, 0.0, 0.2478, -0.9688, 0.0, 0.2478, -0.9781, 0.0, -0.2079, -0.9781, 0.0, -0.2079, -0.9781, 0.0, -0.2079, -0.9781, 0.0, -0.2079, -0.9459, 0.0, 0.3245, -0.9459, 0.0, 0.3245, -0.9459, 0.0, 0.3245, -0.9459, 0.0, 0.3245, 0.6458, 0.0, 0.7635, 0.6458, 0.0, 0.7635, 0.6458, 0.0, 0.7635, 0.6458, 0.0, 0.7635, -0.1816, 0.0, 0.9834, -0.1816, 0.0, 0.9834, -0.1816, 0.0, 0.9834, -0.1816, 0.0, 0.9834, 0.6127, 0.0, 0.7903, 0.6127, 6.56e-06, 0.7903, 0.6127, -6.529e-06, 0.7903, 0.6127, 5.974e-09, 0.7903, 0.0, 1.0, 3.105e-13, 0.0, 1.0, 2.722e-13, 0.0, 1.0, 0.0, 0.0, 1.0, 0.0, 0.0, 1.0, 2.88e-12, 0.0, 1.0, 1.386e-12, 0.0, 1.0, 9.504e-13, 0.0, 1.0, 2.88e-12, 0.0, 1.0, 9.504e-13, 0.0, 1.0, 9.201e-13, 0.0, 1.0, 4.983e-13, 0.0, 1.0, 2.722e-13, 0.0, 1.0, 3.105e-13, 0.0, 1.0, 9.504e-13, 0.0, 1.0, 1.386e-12, 0.0, 1.0, 9.201e-13])] * 3)])
me_mesh_025 = bpy.data.meshes.new('Mesh.025')
me_mesh_025.from_pydata([(-0.433, -5.261, 0.1714), (-0.4491, -5.261, 0.7483), (0.02747, -5.261, 0.5363), (0.5825, -5.261, 0.5134), (0.5024, -5.261, 0.8906), (0.4464, -5.261, -0.01866), (0.5412, -5.261, -0.3863), (-0.06824, -5.261, -0.8381), (0.5825, -4.292e-05, 0.5134), (0.5024, -4.292e-05, 0.8906), (0.4464, -4.292e-05, -0.01866), (0.5412, -4.292e-05, -0.3863), (-0.06824, -4.292e-05, -0.8381), (-0.433, -4.292e-05, 0.1714), (-0.4491, -4.292e-05, 0.7483), (0.02747, -4.292e-05, 0.5363)], [], [(15, 12, 13, 14), (4, 3, 8, 9), (3, 5, 10, 8), (5, 6, 11, 10), (6, 7, 12, 11), (7, 0, 13, 12), (0, 1, 14, 13), (1, 2, 15, 14), (2, 4, 9, 15), (9, 8, 10, 15), (15, 10, 11, 12)])
me_mesh_025.polygons.foreach_set('use_smooth', [True] * 11)
_k = set([(0, 13), (1, 14), (2, 15), (3, 8), (4, 9), (5, 10), (6, 11), (7, 12), (8, 9), (8, 10), (9, 15), (10, 11), (11, 12), (12, 13), (13, 14), (14, 15)])
me_mesh_025.attributes.new('sharp_edge', 'BOOLEAN', 'EDGE').data.foreach_set('value', [ (min(e.vertices), max(e.vertices)) in _k for e in me_mesh_025.edges])
_uv = me_mesh_025.uv_layers.new(name='map1')
_uv.uv.foreach_set('vector', [0.7755, 0.5884, 0.7987, 0.4166, 0.8368, 0.5436, 0.8338, 0.6162, 0.325, 0.1546, 0.3726, 0.1549, 0.3691, 0.8053, 0.3215, 0.805, 0.3726, 0.1549, 0.4404, 0.1553, 0.437, 0.8058, 0.3691, 0.8053, 0.4404, 0.1553, 0.4872, 0.1555, 0.4839, 0.8062, 0.437, 0.8058, 0.4872, 0.1555, 0.5807, 0.156, 0.5777, 0.807, 0.4839, 0.8062, 0.5807, 0.156, 0.713, 0.1565, 0.71, 0.8006, 0.5777, 0.807, 0.713, 0.1565, 0.7847, 0.1572, 0.7804, 0.8058, 0.71, 0.8006, 0.1875, 0.1537, 0.2519, 0.1542, 0.2484, 0.8045, 0.184, 0.8041, 0.2519, 0.1542, 0.325, 0.1546, 0.3215, 0.805, 0.2484, 0.8045, 0.7155, 0.6307, 0.707, 0.577, 0.7281, 0.5123, 0.7755, 0.5884, 0.7755, 0.5884, 0.7281, 0.5123, 0.7227, 0.4719, 0.7987, 0.4166])
me_mesh_025.materials.append(mat_standardsurface2_001)
me_mesh_025.update()
me_mesh_025.normals_split_custom_set([tuple(v) for v in zip(*[iter([0.0, 1.0, -4.352e-12, 0.0, 1.0, -1.191e-12, 0.0, 1.0, -3.662e-12, 0.0, 1.0, -3.662e-12, 0.9781, 0.0, 0.2079, 0.9781, 0.0, 0.2079, 0.9781, 0.0, 0.2079, 0.9781, 0.0, 0.2079, 0.9688, 0.0, -0.2478, 0.9688, 0.0, -0.2478, 0.9688, 0.0, -0.2478, 0.9688, 0.0, -0.2478, 0.9684, 0.0, 0.2496, 0.9684, 0.0, 0.2496, 0.9684, 0.0, 0.2496, 0.9684, 0.0, 0.2496, 0.5956, 0.0, -0.8033, 0.5956, 0.0, -0.8033, 0.5956, 0.0, -0.8033, 0.5956, 0.0, -0.8033, -0.9405, 0.0, -0.3398, -0.9405, 0.0, -0.3398, -0.9405, 0.0, -0.3398, -0.9405, 0.0, -0.3398, -0.9996, 0.0, -0.02804, -0.9996, 0.0, -0.02804, -0.9996, 0.0, -0.02804, -0.9996, 0.0, -0.02804, 0.4063, 0.0, 0.9138, 0.4063, 0.0, 0.9138, 0.4063, 0.0, 0.9138, 0.4063, 0.0, 0.9138, -0.5979, 0.0, 0.8015, -0.5979, 0.0, 0.8015, -0.5979, 0.0, 0.8015, -0.5979, 0.0, 0.8015, 0.0, 1.0, -7.19e-12, 0.0, 1.0, -7.19e-12, 0.0, 1.0, -1.77e-12, 0.0, 1.0, -4.352e-12, 0.0, 1.0, -4.352e-12, 0.0, 1.0, -1.77e-12, 0.0, 1.0, 0.0, 0.0, 1.0, -1.191e-12])] * 3)])
me_mesh_026 = bpy.data.meshes.new('Mesh.026')
me_mesh_026.from_pydata([(-1.021, -5.262, -0.0105), (-0.9134, -5.262, -0.5364), (1.093, -5.262, 0.542), (0.9587, -5.262, 0.977), (0.5353, -5.262, -0.0836), (0.4002, -5.262, -0.4775), (-0.07467, -5.262, -0.8317), (-0.5513, -5.262, -0.6198), (1.093, -0.0001707, 0.542), (0.9587, -0.0001702, 0.977), (0.5353, -0.0001707, -0.0836), (0.4002, -0.0001707, -0.4775), (-0.07467, -0.0001707, -0.8317), (-0.5513, -0.0001707, -0.6198), (-0.9134, -0.0001707, -0.5364), (-1.021, -0.0001702, -0.0105)], [], [(13, 10, 11, 12), (3, 2, 8, 9), (2, 4, 10, 8), (4, 5, 11, 10), (5, 6, 12, 11), (6, 7, 13, 12), (7, 1, 14, 13), (1, 0, 15, 14), (0, 3, 9, 15), (14, 8, 10, 13), (9, 8, 14, 15)])
me_mesh_026.polygons.foreach_set('use_smooth', [True] * 11)
_k = set([(0, 15), (1, 14), (2, 8), (3, 9), (4, 10), (5, 11), (6, 12), (7, 13), (8, 9), (8, 10), (9, 15), (10, 11), (11, 12), (12, 13), (13, 14), (14, 15)])
me_mesh_026.attributes.new('sharp_edge', 'BOOLEAN', 'EDGE').data.foreach_set('value', [ (min(e.vertices), max(e.vertices)) in _k for e in me_mesh_026.edges])
_uv = me_mesh_026.uv_layers.new(name='map1')
_uv.uv.foreach_set('vector', [0.8338, 0.6162, 0.6975, 0.6791, 0.7155, 0.6307, 0.7755, 0.5884, 0.4774, 0.1521, 0.5336, 0.1525, 0.5292, 0.8017, 0.4766, 0.8014, 0.5336, 0.1525, 0.6369, 0.1532, 0.6326, 0.8024, 0.5292, 0.8017, 0.6369, 0.1532, 0.6883, 0.1535, 0.6839, 0.8028, 0.6326, 0.8024, 0.6883, 0.1535, 0.7614, 0.154, 0.757, 0.8033, 0.6839, 0.8028, 0.7614, 0.154, 0.8258, 0.1545, 0.8214, 0.8037, 0.757, 0.8033, 0.8258, 0.1545, 0.8716, 0.1548, 0.8673, 0.804, 0.8214, 0.8037, 0.1382, 0.1498, 0.2044, 0.1503, 0.1964, 0.7995, 0.1338, 0.7991, 0.2044, 0.1503, 0.4774, 0.1521, 0.4766, 0.8014, 0.1964, 0.7995, 0.8784, 0.6277, 0.625, 0.7562, 0.6975, 0.6791, 0.8338, 0.6162, 0.6414, 0.8102, 0.625, 0.7562, 0.8784, 0.6277, 0.8889, 0.6936])
me_mesh_026.materials.append(mat_standardsurface2_001)
me_mesh_026.update()
me_mesh_026.normals_split_custom_set([tuple(v) for v in zip(*[iter([0.0, 1.0, -2.285e-11, 0.0, 1.0, -2.415e-11, 0.0, 1.0, 0.0, 0.0, 1.0, 0.0, 0.9558, 0.0, 0.2941, 0.9558, 0.0, 0.2941, 0.9558, 0.0, 0.2941, 0.9558, 0.0, 0.2941, 0.7467, 0.0, -0.6652, 0.7467, 0.0, -0.6652, 0.7467, 0.0, -0.6652, 0.7467, 0.0, -0.6652, 0.9459, 0.0, -0.3245, 0.9459, 0.0, -0.3245, 0.9459, 0.0, -0.3245, 0.9459, 0.0, -0.3245, 0.5979, 0.0, -0.8015, 0.5979, 0.0, -0.8015, 0.5979, 0.0, -0.8015, 0.5979, 0.0, -0.8015, -0.4063, 0.0, -0.9138, -0.4063, 0.0, -0.9138, -0.4063, 0.0, -0.9138, -0.4063, 0.0, -0.9138, -0.2245, 0.0, -0.9745, -0.2245, 0.0, -0.9745, -0.2245, 0.0, -0.9745, -0.2245, 0.0, -0.9745, -0.9797, 0.0, -0.2005, -0.9797, 0.0, -0.2005, -0.9797, 0.0, -0.2005, -0.9797, 0.0, -0.2005, -0.4464, 0.0, 0.8948, -0.4464, 0.0, 0.8948, -0.4464, 0.0, 0.8948, -0.4464, 0.0, 0.8948, 2.913e-07, 1.0, -5.62e-07, 3.799e-07, 1.0, -7.329e-07, 0.0, 1.0, -2.415e-11, 0.0, 1.0, -2.285e-11, 4.551e-07, 1.0, -8.781e-07, 3.799e-07, 1.0, -7.329e-07, 2.913e-07, 1.0, -5.62e-07, 4.551e-07, 1.0, -8.781e-07])] * 3)])
me_mesh_027 = bpy.data.meshes.new('Mesh.027')
me_mesh_027.from_pydata([(-1.142, -5.261, 0.4), (0.9889, -5.261, 0.06299), (1.305, -5.261, 0.4), (0.6768, -5.261, -0.3827), (0.2345, -5.261, -0.5633), (-0.1044, -5.261, -0.4411), (-0.4666, -5.261, -0.2807), (-1.008, -5.261, -0.03502), (0.9947, 2.718e-05, 0.05605), (1.305, 2.766e-05, 0.4), (0.6873, 2.718e-05, -0.3889), (0.2345, 2.718e-05, -0.5633), (-0.1044, 2.718e-05, -0.4411), (-0.4666, 2.718e-05, -0.2807), (-1.008, 2.718e-05, -0.03502), (-1.142, 2.766e-05, 0.4)], [], [(13, 10, 11, 12), (2, 1, 8, 9), (1, 3, 10, 8), (3, 4, 11, 10), (4, 5, 12, 11), (5, 6, 13, 12), (6, 7, 14, 13), (7, 0, 15, 14), (0, 2, 9, 15), (9, 8, 14, 15), (14, 8, 10, 13)])
me_mesh_027.polygons.foreach_set('use_smooth', [True] * 11)
_k = set([(0, 15), (1, 8), (2, 9), (3, 10), (4, 11), (5, 12), (7, 14), (8, 9), (8, 10), (9, 15), (10, 11), (11, 12), (12, 13), (13, 14), (14, 15)])
me_mesh_027.attributes.new('sharp_edge', 'BOOLEAN', 'EDGE').data.foreach_set('value', [ (min(e.vertices), max(e.vertices)) in _k for e in me_mesh_027.edges])
_uv = me_mesh_027.uv_layers.new(name='map1')
_uv.uv.foreach_set('vector', [0.5581, 0.7255, 0.4151, 0.7116, 0.4713, 0.6902, 0.5132, 0.7055, 0.4771, 0.8059, 0.4199, 0.8062, 0.4168, 0.1571, 0.4716, 0.1568, 0.4199, 0.8062, 0.3532, 0.8065, 0.3501, 0.1574, 0.4168, 0.1571, 0.3532, 0.8065, 0.2933, 0.8068, 0.2902, 0.1577, 0.3501, 0.1574, 0.2933, 0.8068, 0.2489, 0.807, 0.2458, 0.1579, 0.2902, 0.1577, 0.2489, 0.807, 0.2, 0.8072, 0.1969, 0.1581, 0.2458, 0.1579, 0.2, 0.8072, 0.1267, 0.8076, 0.1236, 0.1585, 0.1969, 0.1581, 0.8351, 0.8042, 0.779, 0.8045, 0.7782, 0.1554, 0.832, 0.1551, 0.779, 0.8045, 0.4771, 0.8059, 0.4716, 0.1568, 0.7782, 0.1554, 0.3369, 0.8092, 0.3753, 0.7665, 0.625, 0.7562, 0.6414, 0.8102, 0.625, 0.7562, 0.3753, 0.7665, 0.4151, 0.7116, 0.5581, 0.7255])
me_mesh_027.materials.append(mat_standardsurface2_001)
me_mesh_027.update()
me_mesh_027.normals_split_custom_set([tuple(v) for v in zip(*[iter([0.0, 1.0, 4.556e-12, 0.0, 1.0, 2.942e-12, 0.0, 1.0, -1.397e-11, 0.0, 1.0, -1.397e-11, 0.7421, 7.172e-07, -0.6703, 0.7421, -1.479e-06, -0.6703, 0.7421, 1.927e-07, -0.6703, 0.7421, -1.708e-06, -0.6703, 0.8228, -2.472e-05, -0.5684, 0.8228, -3.915e-06, -0.5684, 0.8228, -2.472e-05, -0.5684, 0.8228, -3.847e-06, -0.5684, 0.3595, -5.122e-09, -0.9331, 0.3595, -2.395e-06, -0.9331, 0.3595, 5.192e-07, -0.9331, 0.3595, -2.736e-06, -0.9331, -0.3393, 0.0, -0.9407, -0.3393, 0.0, -0.9407, -0.3393, 0.0, -0.9407, -0.3393, 0.0, -0.9407, -0.4049, 0.0, -0.9144, -0.4091, 0.0, -0.9125, -0.4091, 0.0, -0.9125, -0.4049, 0.0, -0.9144, -0.4091, 0.0, -0.9125, -0.4133, 0.0, -0.9106, -0.4133, 0.0, -0.9106, -0.4091, 0.0, -0.9125, -0.9558, 0.0, -0.2941, -0.9558, 0.0, -0.2941, -0.9558, 0.0, -0.2941, -0.9558, 0.0, -0.2941, -9.259e-08, 0.0, 1.0, -9.259e-08, 0.0, 1.0, -9.259e-08, 0.0, 1.0, -9.259e-08, 0.0, 1.0, 2.517e-08, 1.0, -1.23e-06, 1.809e-08, 1.0, -8.837e-07, 2e-08, 1.0, -9.772e-07, 2.517e-08, 1.0, -1.23e-06, 2e-08, 1.0, -9.772e-07, 1.809e-08, 1.0, -8.837e-07, 0.0, 1.0, 2.942e-12, 0.0, 1.0, 4.556e-12])] * 3)])
me_mesh_028 = bpy.data.meshes.new('Mesh.028')
me_mesh_028.from_pydata([(-0.6668, -5.261, 0.8738), (0.7805, -5.261, -0.4799), (1.313, -5.261, -0.1137), (0.5526, -5.261, -0.8034), (0.1039, -5.261, -0.6987), (-0.3801, -5.261, -0.6737), (-0.8863, -5.261, -0.2609), (-0.9833, -5.261, 0.5368), (0.7805, -0.0001249, -0.4799), (1.313, -0.0001245, -0.1137), (0.5526, -0.0001249, -0.8034), (0.1039, -0.0001249, -0.6987), (-0.3801, -0.0001249, -0.6737), (-0.8757, -0.0001249, -0.267), (-0.9775, -0.0001249, 0.5298), (-0.6668, -0.0001245, 0.8738)], [], [(13, 10, 11, 12), (2, 1, 8, 9), (1, 3, 10, 8), (3, 4, 11, 10), (4, 5, 12, 11), (5, 6, 13, 12), (6, 7, 14, 13), (7, 0, 15, 14), (0, 2, 9, 15), (9, 8, 14, 15), (14, 8, 10, 13)])
me_mesh_028.polygons.foreach_set('use_smooth', [True] * 11)
_k = set([(0, 15), (1, 8), (2, 9), (3, 10), (4, 11), (5, 12), (6, 13), (7, 14), (8, 9), (8, 10), (9, 15), (10, 11), (11, 12), (12, 13), (13, 14), (14, 15)])
me_mesh_028.attributes.new('sharp_edge', 'BOOLEAN', 'EDGE').data.foreach_set('value', [ (min(e.vertices), max(e.vertices)) in _k for e in me_mesh_028.edges])
_uv = me_mesh_028.uv_layers.new(name='map1')
_uv.uv.foreach_set('vector', [0.3626, 0.6678, 0.192, 0.6081, 0.2411, 0.6144, 0.3085, 0.6156, 0.5943, 0.7745, 0.5146, 0.7745, 0.5144, 0.1258, 0.5901, 0.1258, 0.5146, 0.7745, 0.4658, 0.7745, 0.4656, 0.1258, 0.5144, 0.1258, 0.4658, 0.7745, 0.409, 0.7745, 0.4088, 0.1259, 0.4656, 0.1258, 0.409, 0.7745, 0.3492, 0.7745, 0.3491, 0.1259, 0.4088, 0.1259, 0.3492, 0.7745, 0.2702, 0.7746, 0.27, 0.1259, 0.3491, 0.1259, 0.2702, 0.7746, 0.1711, 0.7746, 0.171, 0.1259, 0.27, 0.1259, 0.1711, 0.7746, 0.114, 0.7746, 0.1138, 0.1259, 0.171, 0.1259, 0.867, 0.7744, 0.5943, 0.7745, 0.5901, 0.1258, 0.8709, 0.1257, 0.09136, 0.6871, 0.1573, 0.6417, 0.3753, 0.7665, 0.3369, 0.8092, 0.3753, 0.7665, 0.1573, 0.6417, 0.192, 0.6081, 0.3626, 0.6678])
me_mesh_028.materials.append(mat_standardsurface2_001)
me_mesh_028.update()
me_mesh_028.normals_split_custom_set([tuple(v) for v in zip(*[iter([0.0, 1.0, 6.075e-12, 0.0, 1.0, 1.092e-11, 0.0, 1.0, -5.281e-11, 0.0, 1.0, -5.281e-11, 0.5667, 0.0, -0.824, 0.5667, 0.0, -0.824, 0.5667, 0.0, -0.824, 0.5667, 0.0, -0.824, 0.8175, 0.0, -0.5759, 0.8175, 0.0, -0.5759, 0.8175, 0.0, -0.5759, 0.8175, 0.0, -0.5759, -0.2272, 0.0, -0.9738, -0.2272, 0.0, -0.9738, -0.2272, 0.0, -0.9738, -0.2272, 0.0, -0.9738, -0.05158, 0.0, -0.9987, -0.05158, 0.0, -0.9987, -0.05158, 0.0, -0.9987, -0.05158, 0.0, -0.9987, -0.6343, 3.611e-06, -0.7731, -0.6343, 3.539e-06, -0.7731, -0.6343, 3.548e-06, -0.7731, -0.6343, 3.421e-06, -0.7731, -0.9919, 1.039e-05, -0.1267, -0.9919, 1.36e-05, -0.1267, -0.9919, 1.066e-05, -0.1267, -0.9919, 1.326e-05, -0.1267, -0.7421, 1.409e-07, 0.6703, -0.7421, 1.141e-06, 0.6703, -0.7421, -1.536e-07, 0.6703, -0.7421, 2.012e-06, 0.6703, 0.4464, 0.0, 0.8948, 0.4464, 0.0, 0.8948, 0.4464, 0.0, 0.8948, 0.4464, 0.0, 0.8948, -4.39e-07, 1.0, -8.216e-07, -2.534e-07, 1.0, -4.742e-07, -2.614e-07, 1.0, -4.892e-07, -4.39e-07, 1.0, -8.216e-07, -2.614e-07, 1.0, -4.892e-07, -2.534e-07, 1.0, -4.742e-07, 0.0, 1.0, 1.092e-11, 0.0, 1.0, 6.075e-12])] * 3)])
me_mesh_029 = bpy.data.meshes.new('Mesh.029')
me_mesh_029.from_pydata([(0.05728, -5.261, 1.084), (0.2516, -5.261, -0.7858), (0.8135, -5.261, -0.5139), (-0.1029, -5.261, -0.7167), (-0.4575, -5.261, -0.6475), (-0.4691, -5.261, 0.01034), (-0.3618, -5.261, 0.2974), (-0.4751, -5.261, 0.7178), (0.2516, -0.0001063, -0.7858), (0.8135, -0.0001059, -0.5139), (-0.1029, -0.0001063, -0.7167), (-0.4575, -0.0001063, -0.6475), (-0.4691, -0.0001063, 0.01034), (-0.3618, -0.0001063, 0.2974), (-0.4751, -0.0001063, 0.7178), (0.05728, -0.0001059, 1.084)], [], [(12, 8, 10, 11), (2, 1, 8, 9), (1, 3, 10, 8), (3, 4, 11, 10), (4, 5, 12, 11), (5, 6, 13, 12), (6, 7, 14, 13), (7, 0, 15, 14), (0, 2, 9, 15), (9, 13, 14, 15), (9, 8, 12, 13)])
me_mesh_029.polygons.foreach_set('use_smooth', [True] * 11)
_k = set([(0, 15), (1, 8), (2, 9), (4, 11), (5, 12), (6, 13), (7, 14), (8, 9), (8, 10), (9, 15), (10, 11), (11, 12), (12, 13), (13, 14), (14, 15)])
me_mesh_029.attributes.new('sharp_edge', 'BOOLEAN', 'EDGE').data.foreach_set('value', [ (min(e.vertices), max(e.vertices)) in _k for e in me_mesh_029.edges])
_uv = me_mesh_029.uv_layers.new(name='map1')
_uv.uv.foreach_set('vector', [0.1783, 0.5572, 0.09376, 0.4579, 0.1378, 0.4658, 0.1776, 0.4757, 0.1175, 0.1409, 0.1945, 0.1406, 0.1971, 0.7893, 0.1202, 0.7896, 0.1945, 0.1406, 0.239, 0.1404, 0.2417, 0.7891, 0.1971, 0.7893, 0.239, 0.1404, 0.2835, 0.1402, 0.2862, 0.7889, 0.2417, 0.7891, 0.2835, 0.1402, 0.3647, 0.1399, 0.3673, 0.7886, 0.2862, 0.7889, 0.3647, 0.1399, 0.4024, 0.1397, 0.4051, 0.7884, 0.3673, 0.7886, 0.4024, 0.1397, 0.4561, 0.1395, 0.4588, 0.7882, 0.4051, 0.7884, 0.4561, 0.1395, 0.5358, 0.1392, 0.5365, 0.7879, 0.4588, 0.7882, 0.5358, 0.1392, 0.7538, 0.1383, 0.7585, 0.787, 0.5365, 0.7879, 0.02461, 0.4925, 0.1646, 0.5927, 0.1573, 0.6417, 0.09136, 0.6871, 0.02461, 0.4925, 0.09376, 0.4579, 0.1783, 0.5572, 0.1646, 0.5927])
me_mesh_029.materials.append(mat_standardsurface2_001)
me_mesh_029.update()
me_mesh_029.normals_split_custom_set([tuple(v) for v in zip(*[iter([-3.582e-07, 1.0, -2.029e-07, -3.594e-07, 1.0, -2.035e-07, 0.0, 1.0, -1.565e-11, 0.0, 1.0, -1.565e-11, 0.4356, 0.0, -0.9001, 0.4356, 0.0, -0.9001, 0.4356, 0.0, -0.9001, 0.4356, 0.0, -0.9001, -0.1913, 0.0, -0.9815, -0.1913, 0.0, -0.9815, -0.1913, 0.0, -0.9815, -0.1913, 0.0, -0.9815, -0.1913, 0.0, -0.9815, -0.1913, 0.0, -0.9815, -0.1913, 0.0, -0.9815, -0.1913, 0.0, -0.9815, -0.9998, 0.0, -0.01759, -0.9998, 0.0, -0.01759, -0.9998, 0.0, -0.01759, -0.9998, 0.0, -0.01759, -0.9367, 0.0, 0.3502, -0.9367, 0.0, 0.3502, -0.9367, 0.0, 0.3502, -0.9367, 0.0, 0.3502, -0.9655, 0.0, -0.2603, -0.9655, 0.0, -0.2603, -0.9655, 0.0, -0.2603, -0.9655, 0.0, -0.2603, -0.5667, 0.0, 0.824, -0.5667, 0.0, 0.824, -0.5667, 0.0, 0.824, -0.5667, 0.0, 0.824, 0.9039, 0.0, 0.4278, 0.9039, 0.0, 0.4278, 0.9039, 0.0, 0.4278, 0.9039, 0.0, 0.4278, -5.32e-07, 1.0, -2.73e-07, -5.78e-07, 1.0, -2.721e-07, -6.291e-07, 1.0, -2.71e-07, -6.291e-07, 1.0, -2.71e-07, -5.32e-07, 1.0, -2.73e-07, -3.594e-07, 1.0, -2.035e-07, -3.582e-07, 1.0, -2.029e-07, -5.78e-07, 1.0, -2.721e-07])] * 3)])
me_mesh_030 = bpy.data.meshes.new('Mesh.030')
me_mesh_030.from_pydata([(-0.2835, -5.261, 0.4923), (0.2004, -5.261, 0.4673), (0.6492, -5.261, 0.3626), (0.8771, -5.261, 0.6861), (0.9904, -5.261, 0.2657), (0.8831, -5.261, -0.02131), (0.8947, -5.261, -0.6792), (0.09117, -5.261, -0.2907), (0.3767, -5.261, -0.5491), (-0.7446, -5.261, -0.5766), (-1.524, -5.261, -0.2202), (-0.9627, -5.261, 0.2788), (-0.7446, -1.717e-05, -0.5766), (0.09117, -1.717e-05, -0.2907), (-1.525, -1.764e-05, -0.2167), (-0.9627, -1.717e-05, 0.2788), (-0.2835, -1.717e-05, 0.4923), (0.2004, -1.717e-05, 0.4673), (0.6492, -1.717e-05, 0.3626), (0.8771, -1.717e-05, 0.6861), (0.9904, -1.717e-05, 0.2657), (0.8831, -1.717e-05, -0.02131), (0.8947, -1.717e-05, -0.6792), (0.3767, -1.717e-05, -0.5491)], [], [(13, 21, 22, 23), (7, 9, 12, 13), (9, 10, 14, 12), (10, 11, 15, 14), (11, 0, 16, 15), (0, 1, 17, 16), (1, 2, 18, 17), (2, 3, 19, 18), (3, 4, 20, 19), (4, 5, 21, 20), (5, 6, 22, 21), (6, 8, 23, 22), (8, 7, 13, 23), (21, 18, 19, 20), (13, 12, 14, 15, 16), (13, 16, 17, 18), (13, 18, 21)])
me_mesh_030.polygons.foreach_set('use_smooth', [True] * 17)
_k = set([(0, 16), (1, 17), (2, 18), (3, 19), (4, 20), (5, 21), (6, 22), (7, 13), (8, 23), (9, 12), (10, 14), (11, 15), (12, 13), (12, 14), (13, 23), (14, 15), (15, 16), (16, 17), (17, 18), (18, 19), (19, 20), (20, 21), (21, 22), (22, 23)])
me_mesh_030.attributes.new('sharp_edge', 'BOOLEAN', 'EDGE').data.foreach_set('value', [ (min(e.vertices), max(e.vertices)) in _k for e in me_mesh_030.edges])
_uv = me_mesh_030.uv_layers.new(name='map1')
_uv.uv.foreach_set('vector', [0.255, 0.5223, 0.1783, 0.5572, 0.1776, 0.4757, 0.24, 0.4939, 0.3133, 0.8229, 0.2228, 0.822, 0.2308, 0.1137, 0.3214, 0.1145, 0.2228, 0.822, 0.1631, 0.8214, 0.171, 0.1131, 0.2308, 0.1137, 0.1631, 0.8214, 0.1009, 0.8208, 0.1088, 0.1125, 0.171, 0.1131, 0.8778, 0.8299, 0.805, 0.829, 0.8133, 0.1293, 0.8855, 0.125, 0.805, 0.829, 0.7394, 0.8279, 0.7491, 0.1217, 0.8133, 0.1293, 0.7394, 0.8279, 0.6775, 0.8266, 0.6878, 0.1102, 0.7491, 0.1217, 0.6775, 0.8266, 0.6249, 0.8257, 0.6343, 0.1176, 0.6878, 0.1102, 0.6249, 0.8257, 0.5665, 0.8252, 0.5755, 0.117, 0.6343, 0.1176, 0.5665, 0.8252, 0.5253, 0.8248, 0.5341, 0.1166, 0.5755, 0.117, 0.5253, 0.8248, 0.4369, 0.824, 0.4453, 0.1157, 0.5341, 0.1166, 0.4369, 0.824, 0.3651, 0.8233, 0.3733, 0.115, 0.4453, 0.1157, 0.3651, 0.8233, 0.3133, 0.8229, 0.3214, 0.1145, 0.3733, 0.115, 0.1783, 0.5572, 0.192, 0.6081, 0.1573, 0.6417, 0.1646, 0.5927, 0.255, 0.5223, 0.3557, 0.4793, 0.4459, 0.5212, 0.3798, 0.5865, 0.3085, 0.6156, 0.255, 0.5223, 0.3085, 0.6156, 0.2411, 0.6144, 0.192, 0.6081, 0.255, 0.5223, 0.192, 0.6081, 0.1783, 0.5572])
me_mesh_030.materials.append(mat_standardsurface2_001)
me_mesh_030.update()
me_mesh_030.normals_split_custom_set([tuple(v) for v in zip(*[iter([-7.127e-08, 1.0, -1.817e-08, 0.0, 1.0, -1.05e-12, 0.0, 1.0, -2.93e-12, 0.0, 1.0, -2.93e-12, 0.4253, 5.227e-06, -0.9051, 0.4253, -4.783e-09, -0.9051, 0.4253, 0.0, -0.9051, 0.4253, -5.252e-06, -0.9051, -0.897, 0.0002138, -0.4419, -0.897, -1.095e-05, -0.442, -0.897, 0.0002013, -0.4419, -0.897, 3.071e-06, -0.442, -0.9896, -0.0001668, -0.1441, -0.9896, -7.887e-07, -0.1441, -0.9896, -0.0001595, -0.1441, -0.9896, -5.471e-06, -0.1441, -0.395, 4.84e-06, 0.9187, -0.395, -4.428e-09, 0.9187, -0.395, 0.0, 0.9187, -0.395, -4.863e-06, 0.9187, 0.05158, 0.0, 0.9987, 0.05158, 0.0, 0.9987, 0.05158, 0.0, 0.9987, 0.05158, 0.0, 0.9987, 0.2272, 0.0, 0.9738, 0.2272, 0.0, 0.9738, 0.2272, 0.0, 0.9738, 0.2272, 0.0, 0.9738, -0.8175, 0.0, 0.5759, -0.8175, 0.0, 0.5759, -0.8175, 0.0, 0.5759, -0.8175, 0.0, 0.5759, 0.9655, 0.0, 0.2603, 0.9655, 0.0, 0.2603, 0.9655, 0.0, 0.2603, 0.9655, 0.0, 0.2603, 0.9367, 0.0, -0.3502, 0.9367, 0.0, -0.3502, 0.9367, 0.0, -0.3502, 0.9367, 0.0, -0.3502, 0.9998, 0.0, 0.01759, 0.9998, 0.0, 0.01759, 0.9998, 0.0, 0.01759, 0.9998, 0.0, 0.01759, -0.2435, 0.0, -0.9699, -0.2435, 0.0, -0.9699, -0.2435, 0.0, -0.9699, -0.2435, 0.0, -0.9699, -0.6711, 0.0, -0.7413, -0.6711, 0.0, -0.7413, -0.6711, 0.0, -0.7413, -0.6711, 0.0, -0.7413, 0.0, 1.0, -1.05e-12, 0.0, 1.0, 6.371e-13, 0.0, 1.0, 0.0, 0.0, 1.0, 0.0, -7.127e-08, 1.0, -1.817e-08, -2.062e-07, 1.0, -5.258e-08, -2.062e-07, 1.0, -5.258e-08, -2.062e-07, 1.0, -5.258e-08, -1.268e-07, 1.0, -3.233e-08, -7.127e-08, 1.0, -1.817e-08, -1.268e-07, 1.0, -3.233e-08, 0.0, 1.0, 2.522e-12, 0.0, 1.0, 6.371e-13, -7.127e-08, 1.0, -1.817e-08, 0.0, 1.0, 6.371e-13, 0.0, 1.0, -1.05e-12])] * 3)])
me_mesh_031 = bpy.data.meshes.new('Mesh.031')
me_mesh_031.from_pydata([(0.4123, -5.261, -0.5906), (-0.08472, -5.261, -0.6388), (-0.5281, -5.261, -0.5922), (-1.073, -5.261, 0.7443), (-0.2929, -5.261, 0.3879), (0.5429, -5.261, 0.6739), (0.8284, -5.261, 0.4154), (0.5842, -5.261, -0.02143), (0.4123, -4.148e-05, -0.5906), (-0.08472, -4.148e-05, -0.6388), (-0.5281, -4.148e-05, -0.5922), (-1.073, -4.148e-05, 0.7478), (-0.2929, -4.148e-05, 0.3879), (0.5429, -4.148e-05, 0.6739), (0.8284, -4.148e-05, 0.4154), (0.5842, -4.148e-05, -0.02143)], [], [(15, 12, 13, 14), (0, 1, 9, 8), (1, 2, 10, 9), (2, 3, 11, 10), (3, 4, 12, 11), (4, 5, 13, 12), (5, 6, 14, 13), (6, 7, 15, 14), (7, 0, 8, 15), (8, 9, 10, 11), (8, 11, 12, 15)])
me_mesh_031.polygons.foreach_set('use_smooth', [True] * 11)
_k = set([(0, 8), (1, 9), (2, 10), (3, 11), (4, 12), (5, 13), (6, 14), (7, 15), (8, 9), (8, 15), (9, 10), (10, 11), (11, 12), (12, 13), (13, 14), (14, 15)])
me_mesh_031.attributes.new('sharp_edge', 'BOOLEAN', 'EDGE').data.foreach_set('value', [ (min(e.vertices), max(e.vertices)) in _k for e in me_mesh_031.edges])
_uv = me_mesh_031.uv_layers.new(name='map1')
_uv.uv.foreach_set('vector', [0.2825, 0.4423, 0.3557, 0.4793, 0.255, 0.5223, 0.24, 0.4939, 0.1601, 0.09136, 0.2339, 0.09072, 0.2394, 0.8678, 0.1657, 0.8684, 0.2339, 0.09072, 0.2735, 0.09037, 0.279, 0.8674, 0.2394, 0.8678, 0.2735, 0.09037, 0.3609, 0.08958, 0.3644, 0.8553, 0.279, 0.8674, 0.3609, 0.08958, 0.4266, 0.08921, 0.4271, 0.852, 0.3644, 0.8553, 0.4266, 0.08921, 0.5276, 0.08955, 0.5212, 0.8704, 0.4271, 0.852, 0.5276, 0.08955, 0.5844, 0.09004, 0.5781, 0.8706, 0.5212, 0.8704, 0.5844, 0.09004, 0.6582, 0.0906, 0.652, 0.8709, 0.5781, 0.8706, 0.6582, 0.0906, 0.7459, 0.09118, 0.7398, 0.8714, 0.652, 0.8709, 0.2981, 0.364, 0.3599, 0.3601, 0.4146, 0.3678, 0.4459, 0.5212, 0.2981, 0.364, 0.4459, 0.5212, 0.3557, 0.4793, 0.2825, 0.4423])
me_mesh_031.materials.append(mat_standardsurface2_001)
me_mesh_031.update()
me_mesh_031.normals_split_custom_set([tuple(v) for v in zip(*[iter([0.0, 1.0, 4.603e-12, 0.0, 1.0, 9.923e-12, 0.0, 1.0, -4.659e-12, 0.0, 1.0, -4.659e-12, 0.09648, 0.0, -0.9953, 0.09648, 0.0, -0.9953, 0.09648, 0.0, -0.9953, 0.09648, 0.0, -0.9953, -0.1736, 0.0, -0.9848, -0.1736, 3.347e-06, -0.9848, -0.1736, -2.34e-05, -0.9848, -0.1736, 3.049e-09, -0.9848, -0.9879, 5.779e-05, 0.1548, -0.9879, 2.246e-06, 0.1548, -0.9879, 2.755e-05, 0.1548, -0.9879, 8.549e-06, 0.1548, -0.8997, -7.571e-05, 0.4366, -0.8997, -7.003e-06, 0.4366, -0.8997, -5.412e-06, 0.4366, -0.8997, -2.762e-05, 0.4366, -0.4253, 5.227e-06, 0.9051, -0.4253, -4.783e-09, 0.9051, -0.4253, 0.0, 0.9051, -0.4253, -5.252e-06, 0.9051, 0.6711, 0.0, 0.7413, 0.6711, 0.0, 0.7413, 0.6711, 0.0, 0.7413, 0.6711, 0.0, 0.7413, 0.8729, 0.0, -0.4879, 0.8729, 0.0, -0.4879, 0.8729, 0.0, -0.4879, 0.8729, 0.0, -0.4879, 0.9573, 0.0, -0.289, 0.9573, 0.0, -0.289, 0.9573, 0.0, -0.289, 0.9573, 0.0, -0.289, 0.0, 1.0, 5.417e-12, 0.0, 1.0, -5.573e-12, 0.0, 1.0, -5.573e-12, 0.0, 1.0, 2.055e-12, 0.0, 1.0, 5.417e-12, 0.0, 1.0, 2.055e-12, 0.0, 1.0, 9.923e-12, 0.0, 1.0, 4.603e-12])] * 3)])
me_mesh_032 = bpy.data.meshes.new('Mesh.032')
me_mesh_032.from_pydata([(0.882, -5.261, 0.5348), (0.5012, -5.261, 0.2638), (0.3778, -5.261, -0.01581), (0.2063, -5.261, -0.2356), (0.4548, -5.261, -0.5883), (0.3873, -5.261, -0.7067), (-0.2695, -5.261, -0.8989), (-0.2348, -5.261, 0.2972), (-0.6022, -5.261, -0.6958), (-0.4067, -5.261, -0.272), (0.009366, -5.261, 0.734), (0.5274, -5.261, 0.6039), (0.3778, -7.963e-05, -0.01581), (0.2063, -7.963e-05, -0.2356), (0.4548, -7.963e-05, -0.5883), (0.3873, -7.963e-05, -0.7067), (-0.2695, -7.963e-05, -0.8989), (-0.6022, -7.963e-05, -0.6958), (-0.4067, -7.963e-05, -0.272), (-0.2348, -7.963e-05, 0.2972), (0.009366, -7.963e-05, 0.734), (0.5274, -7.963e-05, 0.6039), (0.882, -7.963e-05, 0.5348), (0.5012, -7.963e-05, 0.2638)], [], [(12, 13, 18, 19), (2, 3, 13, 12), (3, 4, 14, 13), (4, 5, 15, 14), (5, 6, 16, 15), (6, 8, 17, 16), (8, 9, 18, 17), (9, 7, 19, 18), (7, 10, 20, 19), (10, 11, 21, 20), (11, 0, 22, 21), (0, 1, 23, 22), (1, 2, 12, 23), (17, 14, 15, 16), (23, 20, 21, 22), (12, 19, 20, 23), (18, 13, 14, 17)])
me_mesh_032.polygons.foreach_set('use_smooth', [True] * 17)
_k = set([(0, 22), (1, 23), (2, 12), (3, 13), (4, 14), (5, 15), (6, 16), (7, 19), (8, 17), (9, 18), (10, 20), (11, 21), (12, 13), (12, 23), (13, 14), (14, 15), (15, 16), (16, 17), (17, 18), (18, 19), (19, 20), (20, 21), (21, 22), (22, 23)])
me_mesh_032.attributes.new('sharp_edge', 'BOOLEAN', 'EDGE').data.foreach_set('value', [ (min(e.vertices), max(e.vertices)) in _k for e in me_mesh_032.edges])
_uv = me_mesh_032.uv_layers.new(name='map1')
_uv.uv.foreach_set('vector', [0.1993, 0.3967, 0.2202, 0.3692, 0.2981, 0.364, 0.2825, 0.4423, 0.6841, 0.1165, 0.7186, 0.1165, 0.7182, 0.7657, 0.6838, 0.7657, 0.7186, 0.1165, 0.7718, 0.1165, 0.7714, 0.7657, 0.7182, 0.7657, 0.7718, 0.1165, 0.7886, 0.1165, 0.7882, 0.7657, 0.7714, 0.7657, 0.153, 0.1162, 0.2375, 0.1162, 0.2371, 0.7654, 0.1527, 0.7654, 0.2375, 0.1162, 0.2856, 0.1162, 0.2825, 0.7651, 0.2371, 0.7654, 0.2856, 0.1162, 0.3432, 0.1163, 0.3418, 0.7667, 0.2825, 0.7651, 0.3432, 0.1163, 0.4165, 0.1163, 0.4172, 0.7634, 0.3418, 0.7667, 0.4165, 0.1163, 0.4783, 0.1163, 0.4805, 0.7677, 0.4172, 0.7634, 0.4783, 0.1163, 0.5442, 0.1164, 0.5438, 0.7656, 0.4805, 0.7677, 0.5442, 0.1164, 0.5888, 0.1164, 0.5884, 0.7656, 0.5438, 0.7656, 0.5888, 0.1164, 0.6464, 0.1164, 0.6461, 0.7657, 0.5884, 0.7656, 0.6464, 0.1164, 0.6841, 0.1165, 0.6838, 0.7657, 0.6461, 0.7657, 0.3214, 0.3123, 0.1888, 0.3259, 0.1988, 0.3124, 0.2799, 0.2876, 0.1836, 0.4312, 0.24, 0.4939, 0.1776, 0.4757, 0.1378, 0.4658, 0.1993, 0.3967, 0.2825, 0.4423, 0.24, 0.4939, 0.1836, 0.4312, 0.2981, 0.364, 0.2202, 0.3692, 0.1888, 0.3259, 0.3214, 0.3123])
me_mesh_032.materials.append(mat_standardsurface2_001)
me_mesh_032.update()
me_mesh_032.normals_split_custom_set([tuple(v) for v in zip(*[iter([0.0, 1.0, 3.268e-12, 0.0, 1.0, 3.555e-12, 0.0, 1.0, 2.544e-12, 0.0, 1.0, 3.26e-12, 0.7884, 0.0, -0.6152, 0.7884, 0.0, -0.6152, 0.7884, 0.0, -0.6152, 0.7884, 0.0, -0.6152, 0.8174, 0.0, 0.5761, 0.8174, 0.0, 0.5761, 0.8174, 0.0, 0.5761, 0.8174, 0.0, 0.5761, 0.8687, 0.0, -0.4954, 0.8687, 0.0, -0.4954, 0.8687, 0.0, -0.4954, 0.8687, 0.0, -0.4954, 0.2808, 0.0, -0.9598, 0.2808, 0.0, -0.9598, 0.2808, 0.0, -0.9598, 0.2808, 0.0, -0.9598, -0.521, 0.0, -0.8535, -0.521, 0.0, -0.8535, -0.521, 0.0, -0.8535, -0.521, 0.0, -0.8535, -0.908, 0.0, 0.419, -0.908, 0.0, 0.419, -0.908, 0.0, 0.419, -0.908, 0.0, 0.419, -0.9573, 0.0, 0.289, -0.9573, 0.0, 0.289, -0.9573, 0.0, 0.289, -0.9573, 0.0, 0.289, -0.8729, 0.0, 0.4879, -0.8729, 0.0, 0.4879, -0.8729, 0.0, 0.4879, -0.8729, 0.0, 0.4879, 0.2435, 0.0, 0.9699, 0.2435, 0.0, 0.9699, 0.2435, 0.0, 0.9699, 0.2435, 0.0, 0.9699, 0.1913, 0.0, 0.9815, 0.1913, 0.0, 0.9815, 0.1913, 0.0, 0.9815, 0.1913, 0.0, 0.9815, 0.5798, 0.0, -0.8148, 0.5798, 0.0, -0.8148, 0.5798, 0.0, -0.8148, 0.5798, 0.0, -0.8148, 0.9149, 0.0, -0.4036, 0.9149, 0.0, -0.4036, 0.9149, 0.0, -0.4036, 0.9149, 0.0, -0.4036, 0.0, 1.0, 0.0, 0.0, 1.0, 0.0, 0.0, 1.0, 0.0, 0.0, 1.0, 0.0, 0.0, 1.0, 5.765e-12, 0.0, 1.0, 3.394e-12, 0.0, 1.0, 1.205e-11, 0.0, 1.0, 1.205e-11, 0.0, 1.0, 3.268e-12, 0.0, 1.0, 3.26e-12, 0.0, 1.0, 3.394e-12, 0.0, 1.0, 5.765e-12, 0.0, 1.0, 2.544e-12, 0.0, 1.0, 3.555e-12, 0.0, 1.0, 0.0, 0.0, 1.0, 0.0])] * 3)])
me_mesh_033 = bpy.data.meshes.new('Mesh.033')
me_mesh_033.from_pydata([(0.8664, -5.262, 0.7478), (0.3046, -5.262, 0.4759), (-0.5447, -5.262, -0.6965), (0.1103, -5.262, -0.85), (-0.4771, -5.262, -0.578), (-0.7257, -5.262, -0.2254), (-0.5541, -5.262, -0.005572), (-0.4307, -5.262, 0.2741), (-0.04996, -5.262, 0.545), (0.8664, -0.0001845, 0.7478), (0.1103, -0.0001845, -0.85), (-0.5447, -0.000185, -0.6965), (-0.4771, -0.000185, -0.578), (-0.7257, -0.000185, -0.2254), (-0.5541, -0.000185, -0.005572), (-0.4307, -0.000185, 0.2741), (-0.04996, -0.0001845, 0.545), (0.3046, -0.0001845, 0.4759)], [], [(15, 10, 13, 14), (0, 3, 10, 9), (3, 2, 11, 10), (2, 4, 12, 11), (4, 5, 13, 12), (5, 6, 14, 13), (6, 7, 15, 14), (7, 8, 16, 15), (8, 1, 17, 16), (1, 0, 9, 17), (9, 10, 17), (17, 10, 15, 16), (13, 10, 11, 12)])
me_mesh_033.polygons.foreach_set('use_smooth', [True] * 13)
_k = set([(0, 9), (1, 17), (2, 11), (3, 10), (4, 12), (5, 13), (6, 14), (7, 15), (8, 16), (9, 10), (9, 17), (10, 11), (11, 12), (12, 13), (13, 14), (14, 15), (15, 16), (16, 17)])
me_mesh_033.attributes.new('sharp_edge', 'BOOLEAN', 'EDGE').data.foreach_set('value', [ (min(e.vertices), max(e.vertices)) in _k for e in me_mesh_033.edges])
_uv = me_mesh_033.uv_layers.new(name='map1')
_uv.uv.foreach_set('vector', [0.1845, 0.4316, 0.1174, 0.2942, 0.2202, 0.3692, 0.1993, 0.3967, 0.2594, 0.1302, 0.4776, 0.1302, 0.4776, 0.7795, 0.2594, 0.7795, 0.4776, 0.1302, 0.5606, 0.1302, 0.5606, 0.7795, 0.4776, 0.7795, 0.5606, 0.1302, 0.5774, 0.1302, 0.5774, 0.7795, 0.5606, 0.7795, 0.5774, 0.1302, 0.6307, 0.1302, 0.6307, 0.7795, 0.5774, 0.7795, 0.6307, 0.1302, 0.6651, 0.1302, 0.6651, 0.7795, 0.6307, 0.7795, 0.6651, 0.1302, 0.7028, 0.1302, 0.7028, 0.7795, 0.6651, 0.7795, 0.7028, 0.1302, 0.7605, 0.1302, 0.7605, 0.7795, 0.7028, 0.7795, 0.1378, 0.1302, 0.1824, 0.1302, 0.1824, 0.7795, 0.1378, 0.7795, 0.1824, 0.1302, 0.2594, 0.1302, 0.2594, 0.7795, 0.1824, 0.7795, 0.02461, 0.4925, 0.1174, 0.2942, 0.09376, 0.4579, 0.09376, 0.4579, 0.1174, 0.2942, 0.1845, 0.4316, 0.1378, 0.4658, 0.2202, 0.3692, 0.1174, 0.2942, 0.1988, 0.3124, 0.1888, 0.3259])
me_mesh_033.materials.append(mat_standardsurface2_001)
me_mesh_033.update()
me_mesh_033.normals_split_custom_set([tuple(v) for v in zip(*[iter([-5.561e-07, 1.0, 3.206e-08, -5.48e-07, 1.0, -4.637e-08, -5.076e-07, 1.0, 1.371e-07, -4.1e-07, 1.0, 2.421e-07, 0.9039, 0.0, -0.4278, 0.9039, 0.0, -0.4278, 0.9039, 0.0, -0.4278, 0.9039, 0.0, -0.4278, -0.2283, 0.0, -0.9736, -0.2283, 0.0, -0.9736, -0.2283, 0.0, -0.9736, -0.2283, 0.0, -0.9736, -0.8687, 0.0, 0.4954, -0.8687, 0.0, 0.4954, -0.8687, 0.0, 0.4954, -0.8687, 0.0, 0.4954, -0.8174, 0.0, -0.5761, -0.8174, 0.0, -0.5761, -0.8174, 0.0, -0.5761, -0.8174, 0.0, -0.5761, -0.7884, 0.0, 0.6152, -0.7884, 0.0, 0.6152, -0.7884, 0.0, 0.6152, -0.7884, 0.0, 0.6152, -0.9149, 0.0, 0.4036, -0.9149, 0.0, 0.4036, -0.9149, 0.0, 0.4036, -0.9149, 0.0, 0.4036, -0.5798, 0.0, 0.8148, -0.5798, 0.0, 0.8148, -0.5798, 0.0, 0.8148, -0.5798, 0.0, 0.8148, 0.1913, 0.0, 0.9815, 0.1913, 0.0, 0.9815, 0.1913, 0.0, 0.9815, 0.1913, 0.0, 0.9815, -0.4356, 0.0, 0.9001, -0.4356, 0.0, 0.9001, -0.4356, 0.0, 0.9001, -0.4356, 0.0, 0.9001, 0.0, 1.0, 0.0, -5.48e-07, 1.0, -4.637e-08, -2.687e-07, 1.0, -3.086e-08, -2.687e-07, 1.0, -3.086e-08, -5.48e-07, 1.0, -4.637e-08, -5.561e-07, 1.0, 3.206e-08, -6.286e-07, 1.0, -7.219e-08, -5.076e-07, 1.0, 1.371e-07, -5.48e-07, 1.0, -4.637e-08, -9.875e-07, 1.0, -3.794e-07, -9.875e-07, 1.0, -3.794e-07])] * 3)])
me_mesh_034 = bpy.data.meshes.new('Mesh.034')
me_mesh_034.from_pydata([(0.4938, -5.261, -0.01447), (0.2296, -5.261, -0.4927), (-0.1949, -5.261, -0.4586), (-0.5947, -5.261, -0.2756), (-0.9106, -5.261, -0.2638), (-0.4465, -5.261, 0.2703), (-0.2511, -5.261, 0.4078), (0.6894, -5.261, 0.4094), (-0.7327, -5.261, 0.03868), (0.1923, -5.261, 0.3612), (0.4938, -0.0001264, -0.01447), (0.2296, -0.0001264, -0.4927), (-0.1949, -0.0001264, -0.4586), (-0.5947, -0.0001264, -0.2756), (-0.9106, -0.0001264, -0.2638), (-0.7327, -0.0001264, 0.03868), (-0.4465, -0.0001264, 0.2703), (-0.2511, -0.0001264, 0.4078), (0.1923, -0.0001264, 0.3612), (0.6894, -0.0001264, 0.4094)], [], [(18, 11, 12, 17), (0, 1, 11, 10), (1, 2, 12, 11), (2, 3, 13, 12), (3, 4, 14, 13), (4, 8, 15, 14), (8, 5, 16, 15), (5, 6, 17, 16), (6, 9, 18, 17), (9, 7, 19, 18), (7, 0, 10, 19), (17, 12, 13, 16), (16, 13, 14, 15), (10, 11, 18, 19)])
me_mesh_034.polygons.foreach_set('use_smooth', [True] * 14)
_k = set([(0, 10), (1, 11), (2, 12), (3, 13), (4, 14), (5, 16), (6, 17), (7, 19), (8, 15), (9, 18), (10, 11), (10, 19), (11, 12), (12, 13), (13, 14), (14, 15), (15, 16), (16, 17), (17, 18), (18, 19)])
me_mesh_034.attributes.new('sharp_edge', 'BOOLEAN', 'EDGE').data.foreach_set('value', [ (min(e.vertices), max(e.vertices)) in _k for e in me_mesh_034.edges])
_uv = me_mesh_034.uv_layers.new(name='map1')
_uv.uv.foreach_set('vector', [0.3599, 0.3601, 0.3535, 0.2527, 0.4067, 0.2566, 0.4146, 0.3678, 0.6811, 0.1333, 0.7487, 0.1323, 0.7584, 0.7832, 0.6908, 0.7842, 0.2451, 0.1398, 0.2978, 0.139, 0.3075, 0.7899, 0.2548, 0.7907, 0.2978, 0.139, 0.3522, 0.1382, 0.3619, 0.7891, 0.3075, 0.7899, 0.3522, 0.1382, 0.3913, 0.1376, 0.401, 0.7885, 0.3619, 0.7891, 0.3913, 0.1376, 0.4347, 0.1369, 0.4447, 0.7948, 0.401, 0.7885, 0.4347, 0.1369, 0.4946, 0.1361, 0.5046, 0.7859, 0.4447, 0.7948, 0.4946, 0.1361, 0.5283, 0.1356, 0.5381, 0.7804, 0.5046, 0.7859, 0.5283, 0.1356, 0.5615, 0.1351, 0.5706, 0.7869, 0.5381, 0.7804, 0.5615, 0.1351, 0.6233, 0.1341, 0.6333, 0.7905, 0.5706, 0.7869, 0.6233, 0.1341, 0.6811, 0.1333, 0.6908, 0.7842, 0.6333, 0.7905, 0.4146, 0.3678, 0.4067, 0.2566, 0.4601, 0.2846, 0.4394, 0.3516, 0.4394, 0.3516, 0.4601, 0.2846, 0.4957, 0.2795, 0.4737, 0.3237, 0.3214, 0.3123, 0.3535, 0.2527, 0.3599, 0.3601, 0.2981, 0.364])
me_mesh_034.materials.append(mat_standardsurface2_001)
me_mesh_034.update()
me_mesh_034.normals_split_custom_set([tuple(v) for v in zip(*[iter([0.0, 1.0, 6.297e-13, 0.0, 1.0, 8.88e-13, 0.0, 1.0, -2.568e-12, 0.0, 1.0, -2.925e-12, 0.8753, 0.0, -0.4835, 0.8753, 0.0, -0.4835, 0.8753, 0.0, -0.4835, 0.8753, 0.0, -0.4835, -0.08011, 0.0, -0.9968, -0.08011, 0.0, -0.9968, -0.08011, 0.0, -0.9968, -0.08011, 0.0, -0.9968, -0.4162, 0.0, -0.9093, -0.4162, 0.0, -0.9093, -0.4162, 0.0, -0.9093, -0.4162, 0.0, -0.9093, -0.03739, 0.0, -0.9993, -0.03739, 0.0, -0.9993, -0.03739, 0.0, -0.9993, -0.03739, 0.0, -0.9993, -0.8621, 0.0, 0.5068, -0.8621, 0.0, 0.5068, -0.8621, 0.0, 0.5068, -0.8621, 0.0, 0.5068, -0.4782, 0.0, 0.8782, -0.4782, 8.67e-06, 0.8782, -0.4782, -8.629e-06, 0.8782, -0.4782, 7.896e-09, 0.8782, -0.5043, 0.0, 0.8635, -0.5043, 4.052e-06, 0.8635, -0.5043, -4.033e-06, 0.8635, -0.5043, 3.69e-09, 0.8635, 0.1736, 0.0, 0.9848, 0.1736, 3.347e-06, 0.9848, 0.1736, -3.332e-06, 0.9848, 0.1736, 3.049e-09, 0.9848, -0.09648, 0.0, 0.9953, -0.09648, 0.0, 0.9953, -0.09648, 0.0, 0.9953, -0.09648, 0.0, 0.9953, 0.908, 0.0, -0.419, 0.908, 0.0, -0.419, 0.908, 0.0, -0.419, 0.908, 0.0, -0.419, 0.0, 1.0, -2.925e-12, 0.0, 1.0, -2.568e-12, 0.0, 1.0, -4.229e-12, 0.0, 1.0, -6.86e-12, 0.0, 1.0, -6.86e-12, 0.0, 1.0, -4.229e-12, 0.0, 1.0, 0.0, 0.0, 1.0, 0.0, 0.0, 1.0, 0.0, 0.0, 1.0, 8.88e-13, 0.0, 1.0, 6.297e-13, 0.0, 1.0, 0.0])] * 3)])
me_mesh_035 = bpy.data.meshes.new('Mesh.035')
me_mesh_035.from_pydata([(1.206, -5.261, 0.2801), (-0.9366, -5.261, -0.4448), (-0.7738, -5.261, -0.7074), (-1.127, -5.261, 0.0004123), (-0.7027, -5.261, -0.0337), (-0.4385, -5.261, 0.4446), (-0.1058, -5.261, 0.2415), (0.551, -5.261, 0.4337), (-0.9366, 2.289e-05, -0.4448), (-0.7738, 2.337e-05, -0.7074), (-1.127, 2.289e-05, 0.0004123), (-0.7027, 2.289e-05, -0.0337), (-0.4385, 2.289e-05, 0.4446), (-0.1058, 2.289e-05, 0.2415), (0.551, 2.289e-05, 0.4337), (1.206, 2.337e-05, 0.2801)], [], [(9, 8, 14, 15), (2, 1, 8, 9), (1, 3, 10, 8), (3, 4, 11, 10), (4, 5, 12, 11), (5, 6, 13, 12), (6, 7, 14, 13), (7, 0, 15, 14), (0, 2, 9, 15), (11, 8, 10), (13, 11, 12), (14, 8, 11, 13)])
me_mesh_035.polygons.foreach_set('use_smooth', [True] * 12)
_k = set([(0, 15), (1, 8), (2, 9), (3, 10), (4, 11), (5, 12), (6, 13), (7, 14), (8, 9), (8, 10), (9, 15), (10, 11), (11, 12), (12, 13), (13, 14), (14, 15)])
me_mesh_035.attributes.new('sharp_edge', 'BOOLEAN', 'EDGE').data.foreach_set('value', [ (min(e.vertices), max(e.vertices)) in _k for e in me_mesh_035.edges])
_uv = me_mesh_035.uv_layers.new(name='map1')
_uv.uv.foreach_set('vector', [0.3617, 0.1694, 0.3823, 0.2017, 0.1988, 0.3124, 0.1174, 0.2942, 0.1208, 0.1743, 0.159, 0.1742, 0.1616, 0.823, 0.1235, 0.8232, 0.159, 0.1742, 0.2187, 0.1739, 0.2213, 0.8228, 0.1616, 0.823, 0.2187, 0.1739, 0.2712, 0.1737, 0.2738, 0.8226, 0.2213, 0.8228, 0.2712, 0.1737, 0.3386, 0.1735, 0.3412, 0.8223, 0.2738, 0.8226, 0.3386, 0.1735, 0.3866, 0.1733, 0.3893, 0.8221, 0.3412, 0.8223, 0.3866, 0.1733, 0.471, 0.1729, 0.4737, 0.8218, 0.3893, 0.8221, 0.471, 0.1729, 0.554, 0.1726, 0.5549, 0.8215, 0.4737, 0.8218, 0.554, 0.1726, 0.8268, 0.1715, 0.8311, 0.8203, 0.5549, 0.8215, 0.3535, 0.2527, 0.3823, 0.2017, 0.4067, 0.2566, 0.2799, 0.2876, 0.3535, 0.2527, 0.3214, 0.3123, 0.1988, 0.3124, 0.3823, 0.2017, 0.3535, 0.2527, 0.2799, 0.2876])
me_mesh_035.materials.append(mat_standardsurface2_001)
me_mesh_035.update()
me_mesh_035.normals_split_custom_set([tuple(v) for v in zip(*[iter([-5.994e-07, 1.0, 1.114e-06, -3.105e-07, 1.0, 5.769e-07, -5.426e-07, 1.0, 1.008e-06, -5.994e-07, 1.0, 1.114e-06, -0.85, 0.0, -0.5268, -0.85, 0.0, -0.5268, -0.85, 0.0, -0.5268, -0.85, 0.0, -0.5268, -0.9193, 0.0, -0.3935, -0.9193, 0.0, -0.3935, -0.9193, 0.0, -0.3935, -0.9193, 0.0, -0.3935, 0.08011, 0.0, 0.9968, 0.08011, 0.0, 0.9968, 0.08011, 0.0, 0.9968, 0.08011, 0.0, 0.9968, -0.8753, 0.0, 0.4835, -0.8753, 0.0, 0.4835, -0.8753, 0.0, 0.4835, -0.8753, 0.0, 0.4835, 0.521, 0.0, 0.8535, 0.521, 0.0, 0.8535, 0.521, 0.0, 0.8535, 0.521, 0.0, 0.8535, -0.2808, 0.0, 0.9598, -0.2808, 0.0, 0.9598, -0.2808, 0.0, 0.9598, -0.2808, 0.0, 0.9598, 0.2283, 0.0, 0.9736, 0.2283, 0.0, 0.9736, 0.2283, 0.0, 0.9736, 0.2283, 0.0, 0.9736, 0.4464, 0.0, -0.8948, 0.4464, 0.0, -0.8948, 0.4464, 0.0, -0.8948, 0.4464, 0.0, -0.8948, 0.0, 1.0, 2.264e-12, -3.105e-07, 1.0, 5.769e-07, 0.0, 1.0, 0.0, 0.0, 1.0, 2.903e-12, 0.0, 1.0, 2.264e-12, 0.0, 1.0, 0.0, -5.426e-07, 1.0, 1.008e-06, -3.105e-07, 1.0, 5.769e-07, 0.0, 1.0, 2.264e-12, 0.0, 1.0, 2.903e-12])] * 3)])
me_mesh_036 = bpy.data.meshes.new('Mesh.036')
me_mesh_036.from_pydata([(1.219, -5.261, -0.2805), (-1.228, -5.261, -0.2805), (-1.258, -5.261, 0.3084), (1.056, -5.261, -0.0179), (-0.66, -5.261, 0.5654), (-1.142, -5.261, 0.6569), (-0.1303, -5.261, 0.4524), (0.15, -5.261, 0.6221), (0.4659, -5.261, 0.6103), (0.8657, -5.261, 0.4273), (-0.66, 4.196e-05, 0.5654), (-1.142, 4.196e-05, 0.6569), (-0.1303, 4.196e-05, 0.4524), (0.15, 4.196e-05, 0.6221), (0.4659, 4.196e-05, 0.6103), (0.8657, 4.196e-05, 0.4273), (1.056, 4.196e-05, -0.0179), (1.219, 4.244e-05, -0.2805), (-1.228, 4.244e-05, -0.2805), (-1.258, 4.196e-05, 0.3084)], [], [(16, 13, 14, 15), (5, 4, 10, 11), (4, 6, 12, 10), (6, 7, 13, 12), (7, 8, 14, 13), (8, 9, 15, 14), (9, 3, 16, 15), (3, 0, 17, 16), (0, 1, 18, 17), (1, 2, 19, 18), (2, 5, 11, 19), (11, 10, 18, 19), (17, 12, 13, 16), (18, 10, 12, 17)])
me_mesh_036.polygons.foreach_set('use_smooth', [True] * 14)
_k = set([(0, 17), (1, 18), (2, 19), (3, 16), (4, 10), (5, 11), (6, 12), (7, 13), (8, 14), (9, 15), (10, 11), (10, 12), (11, 19), (12, 13), (13, 14), (14, 15), (15, 16), (16, 17), (17, 18), (18, 19)])
me_mesh_036.attributes.new('sharp_edge', 'BOOLEAN', 'EDGE').data.foreach_set('value', [ (min(e.vertices), max(e.vertices)) in _k for e in me_mesh_036.edges])
_uv = me_mesh_036.uv_layers.new(name='map1')
_uv.uv.foreach_set('vector', [0.3823, 0.2017, 0.4957, 0.2795, 0.4565, 0.2786, 0.4067, 0.2566, 0.1317, 0.1421, 0.1923, 0.1421, 0.1925, 0.7913, 0.132, 0.7913, 0.1923, 0.1421, 0.2591, 0.142, 0.2594, 0.7913, 0.1925, 0.7913, 0.2591, 0.142, 0.2995, 0.142, 0.2998, 0.7913, 0.2594, 0.7913, 0.2995, 0.142, 0.3385, 0.142, 0.3388, 0.7912, 0.2998, 0.7913, 0.3385, 0.142, 0.3928, 0.142, 0.3931, 0.7912, 0.3388, 0.7912, 0.3928, 0.142, 0.4526, 0.1419, 0.4529, 0.7912, 0.3931, 0.7912, 0.4526, 0.1419, 0.4907, 0.1419, 0.491, 0.7912, 0.4529, 0.7912, 0.4907, 0.1419, 0.7927, 0.1418, 0.793, 0.791, 0.491, 0.7912, 0.7927, 0.1418, 0.8654, 0.1417, 0.8657, 0.791, 0.793, 0.791, 0.8654, 0.1417, 0.9107, 0.1417, 0.911, 0.791, 0.8657, 0.791, 0.6523, 0.2813, 0.596, 0.2711, 0.6668, 0.1656, 0.6696, 0.2383, 0.3617, 0.1694, 0.5302, 0.258, 0.4957, 0.2795, 0.3823, 0.2017, 0.6668, 0.1656, 0.596, 0.2711, 0.5302, 0.258, 0.3617, 0.1694])
me_mesh_036.materials.append(mat_standardsurface2_001)
me_mesh_036.update()
me_mesh_036.normals_split_custom_set([tuple(v) for v in zip(*[iter([3.285e-07, 1.0, 8.288e-07, 3.056e-07, 1.0, 7.71e-07, 0.0, 1.0, 1.087e-11, 0.0, 1.0, 1.087e-11, 0.1865, 0.0, 0.9825, 0.1865, 0.0, 0.9825, 0.1865, 0.0, 0.9825, 0.1865, 0.0, 0.9825, 0.2086, 0.0, 0.978, 0.2086, 0.0, 0.978, 0.2086, 0.0, 0.978, 0.2086, 0.0, 0.978, -0.518, 0.0, 0.8554, -0.518, 0.0, 0.8554, -0.518, 0.0, 0.8554, -0.518, 0.0, 0.8554, 0.03739, 0.0, 0.9993, 0.03739, 0.0, 0.9993, 0.03739, 0.0, 0.9993, 0.03739, 0.0, 0.9993, 0.4162, 0.0, 0.9093, 0.4162, 0.0, 0.9093, 0.4162, 0.0, 0.9093, 0.4162, 0.0, 0.9093, 0.9193, 0.0, 0.3935, 0.9193, 0.0, 0.3935, 0.9193, 0.0, 0.3935, 0.9193, 0.0, 0.3935, 0.85, 0.0, 0.5268, 0.85, 0.0, 0.5268, 0.85, 0.0, 0.5268, 0.85, 0.0, 0.5268, -9.259e-08, 0.0, -1.0, -9.259e-08, 0.0, -1.0, -9.259e-08, 0.0, -1.0, -9.259e-08, 0.0, -1.0, -0.9987, 0.0, -0.05054, -0.9987, 0.0, -0.05054, -0.9987, 0.0, -0.05054, -0.9987, 0.0, -0.05054, -0.949, 0.0, 0.3151, -0.949, 0.0, 0.3151, -0.949, 0.0, 0.3151, -0.949, 0.0, 0.3151, -2.277e-07, 1.0, 5.295e-07, -7.057e-08, 1.0, 5.834e-07, -7.602e-08, 1.0, 5.815e-07, -2.277e-07, 1.0, 5.295e-07, 2.128e-07, 1.0, 8.095e-07, 1.227e-07, 1.0, 7.172e-07, 3.056e-07, 1.0, 7.71e-07, 3.285e-07, 1.0, 8.288e-07, -7.602e-08, 1.0, 5.815e-07, -7.057e-08, 1.0, 5.834e-07, 1.227e-07, 1.0, 7.172e-07, 2.128e-07, 1.0, 8.095e-07])] * 3)])
me_mesh_037 = bpy.data.meshes.new('Mesh.037')
me_mesh_037.from_pydata([(-0.1281, -5.261, -0.9567), (0.2672, -5.261, 1.221), (0.33, -5.261, -0.4845), (0.8135, -5.261, -0.1134), (0.1521, -5.261, -0.7869), (-0.6525, -5.261, -0.1703), (-0.6579, -5.261, -0.8437), (0.33, 7.439e-05, -0.4845), (0.8135, 7.296e-05, -0.1134), (0.1521, 7.248e-05, -0.7869), (-0.1281, 7.296e-05, -0.9567), (-0.6579, 7.296e-05, -0.8437), (-0.6514, 7.296e-05, -0.1737), (0.2666, 7.296e-05, 1.225)], [], [(8, 7, 12, 13), (3, 2, 7, 8), (2, 4, 9, 7), (4, 0, 10, 9), (0, 6, 11, 10), (6, 5, 12, 11), (5, 1, 13, 12), (1, 3, 8, 13), (12, 7, 9, 11), (11, 9, 10)])
me_mesh_037.polygons.foreach_set('use_smooth', [True] * 10)
_k = set([(0, 10), (1, 13), (2, 7), (3, 8), (4, 9), (5, 12), (6, 11), (7, 8), (7, 9), (8, 13), (9, 10), (10, 11), (11, 12), (12, 13)])
me_mesh_037.attributes.new('sharp_edge', 'BOOLEAN', 'EDGE').data.foreach_set('value', [ (min(e.vertices), max(e.vertices)) in _k for e in me_mesh_037.edges])
_uv = me_mesh_037.uv_layers.new(name='map1')
_uv.uv.foreach_set('vector', [0.4146, 0.3678, 0.4737, 0.3237, 0.5966, 0.3577, 0.4459, 0.5212, 0.4789, 0.7956, 0.4037, 0.7956, 0.4034, 0.1463, 0.4786, 0.1463, 0.4037, 0.7956, 0.3604, 0.7956, 0.3598, 0.1464, 0.4034, 0.1463, 0.3604, 0.7956, 0.32, 0.7956, 0.3197, 0.1464, 0.3598, 0.1464, 0.32, 0.7956, 0.2531, 0.7957, 0.2528, 0.1464, 0.3197, 0.1464, 0.2531, 0.7957, 0.17, 0.7957, 0.1701, 0.1465, 0.2528, 0.1464, 0.8627, 0.7956, 0.6569, 0.7955, 0.657, 0.1462, 0.8634, 0.1464, 0.6569, 0.7955, 0.4789, 0.7956, 0.4786, 0.1463, 0.657, 0.1462, 0.5966, 0.3577, 0.4737, 0.3237, 0.4957, 0.2795, 0.596, 0.2711, 0.596, 0.2711, 0.4957, 0.2795, 0.5302, 0.258])
me_mesh_037.materials.append(mat_standardsurface2_001)
me_mesh_037.update()
me_mesh_037.normals_split_custom_set([tuple(v) for v in zip(*[iter([-3.442e-08, 1.0, 8.357e-07, -3.225e-07, 1.0, -1.748e-07, -4.085e-07, 1.0, -4.763e-07, -3.442e-08, 1.0, 8.357e-07, 0.4782, 0.0, -0.8783, 0.4782, 7.457e-06, -0.8783, 0.4782, -7.316e-06, -0.8783, 0.4782, 3.772e-07, -0.8783, 0.8621, 0.0, -0.5068, 0.8621, 0.0, -0.5068, 0.8621, 0.0, -0.5068, 0.8621, 0.0, -0.5068, 0.518, 0.0, -0.8554, 0.518, 0.0, -0.8554, 0.518, 0.0, -0.8554, 0.518, 0.0, -0.8554, -0.2086, 0.0, -0.978, -0.2086, 0.0, -0.978, -0.2086, 0.0, -0.978, -0.2086, 0.0, -0.978, -0.8938, 0.000114, -0.4484, -0.8938, 2.616e-05, -0.4484, -0.8938, 9.21e-05, -0.4484, -0.8938, 4.639e-06, -0.4484, -0.3391, 1.986e-05, 0.9408, -0.3391, 2.605e-05, 0.9408, -0.3391, 5.521e-05, 0.9408, -0.3391, -8.329e-06, 0.9408, 0.3478, -1.899e-05, 0.9376, 0.3478, -1.12e-05, 0.9376, 0.3478, -4.617e-05, 0.9376, 0.3478, 1.575e-05, 0.9376, -4.085e-07, 1.0, -4.763e-07, -3.225e-07, 1.0, -1.748e-07, -5.683e-07, 1.0, -1.114e-06, -5.944e-07, 1.0, -1.197e-06, -5.944e-07, 1.0, -1.197e-06, -5.683e-07, 1.0, -1.114e-06, 4.431e-07, 1.0, 2.078e-06])] * 3)])
me_mesh_038 = bpy.data.meshes.new('Mesh.038')
me_mesh_038.from_pydata([(-0.479, -5.261, 0.7006), (-0.0668, -5.261, 0.4333), (0.3341, -5.261, 0.4829), (0.8387, -5.261, 0.145), (0.723, -5.261, -0.2035), (0.7528, -5.261, -0.7924), (-1.227, -5.261, 0.1951), (-0.479, -0.0001206, 0.7006), (-0.0668, -0.0001206, 0.4333), (0.3341, -0.0001206, 0.4829), (0.8387, -0.0001206, 0.145), (0.723, -0.0001206, -0.2035), (0.7528, -0.0001202, -0.7924), (-1.227, -0.0001202, 0.1951), (-0.2371, -0.0001202, -0.2987), (-0.2371, -5.261, -0.2987)], [], [(11, 8, 9, 10), (0, 1, 8, 7), (1, 2, 9, 8), (2, 3, 10, 9), (3, 4, 11, 10), (4, 5, 12, 11), (14, 15, 6, 13), (6, 0, 7, 13), (7, 8, 14, 13), (14, 8, 11, 12), (5, 15, 14, 12)])
me_mesh_038.polygons.foreach_set('use_smooth', [True] * 11)
_k = set([(0, 7), (1, 8), (2, 9), (3, 10), (4, 11), (5, 12), (6, 13), (7, 8), (7, 13), (8, 9), (9, 10), (10, 11), (11, 12), (12, 14), (13, 14)])
me_mesh_038.attributes.new('sharp_edge', 'BOOLEAN', 'EDGE').data.foreach_set('value', [ (min(e.vertices), max(e.vertices)) in _k for e in me_mesh_038.edges])
_uv = me_mesh_038.uv_layers.new(name='map1')
_uv.uv.foreach_set('vector', [0.6696, 0.2383, 0.7633, 0.3208, 0.7134, 0.3253, 0.6523, 0.2813, 0.2615, 0.1467, 0.3222, 0.1469, 0.3201, 0.7962, 0.2594, 0.796, 0.3222, 0.1469, 0.372, 0.1471, 0.3699, 0.7963, 0.3201, 0.7962, 0.372, 0.1471, 0.4469, 0.1473, 0.4449, 0.7966, 0.3699, 0.7963, 0.4469, 0.1473, 0.4923, 0.1475, 0.4902, 0.7967, 0.4449, 0.7966, 0.4923, 0.1475, 0.565, 0.1477, 0.5629, 0.7969, 0.4902, 0.7967, 0.6995, 0.7974, 0.7015, 0.1481, 0.838, 0.1486, 0.836, 0.7978, 0.1501, 0.1464, 0.2615, 0.1467, 0.2594, 0.796, 0.1481, 0.7956, 0.8131, 0.3559, 0.7633, 0.3208, 0.7874, 0.2308, 0.9087, 0.2977, 0.7874, 0.2308, 0.7633, 0.3208, 0.6696, 0.2383, 0.6668, 0.1656, 0.565, 0.1477, 0.7015, 0.1481, 0.6995, 0.7974, 0.5629, 0.7969])
me_mesh_038.materials.append(mat_standardsurface2_001)
me_mesh_038.update()
me_mesh_038.normals_split_custom_set([tuple(v) for v in zip(*[iter([2.813e-07, 1.0, 4.428e-07, 2.743e-07, 1.0, 4.718e-07, 0.0, 1.0, -1.428e-11, 0.0, 1.0, -1.428e-11, 0.5441, 0.0, 0.839, 0.5441, 0.0, 0.839, 0.5441, 0.0, 0.839, 0.5441, 0.0, 0.839, -0.1229, 0.0, 0.9924, -0.1229, 0.0, 0.9924, -0.1229, 0.0, 0.9924, -0.1229, 0.0, 0.9924, 0.5564, 0.0, 0.8309, 0.5564, 0.0, 0.8309, 0.5564, 0.0, 0.8309, 0.5564, 0.0, 0.8309, 0.949, 0.0, -0.3151, 0.949, 0.0, -0.3151, 0.949, 0.0, -0.3151, 0.949, 0.0, -0.3151, 0.9987, 0.0, 0.05054, 0.9987, 0.0, 0.05054, 0.9987, 0.0, 0.05054, 0.9987, 0.0, 0.05054, -0.4464, 0.0, -0.8948, -0.4464, 0.0, -0.8948, -0.4464, 0.0, -0.8948, -0.4464, 0.0, -0.8948, -0.56, 0.0, 0.8285, -0.56, 0.0, 0.8285, -0.56, 0.0, 0.8285, -0.56, 0.0, 0.8285, 2.982e-07, 1.0, 5.494e-07, 2.743e-07, 1.0, 4.718e-07, 3.737e-07, 1.0, 6.224e-07, 2.982e-07, 1.0, 5.494e-07, 3.737e-07, 1.0, 6.224e-07, 2.743e-07, 1.0, 4.718e-07, 2.813e-07, 1.0, 4.428e-07, 4.297e-07, 1.0, 6.764e-07, -0.4464, 0.0, -0.8948, -0.4464, 0.0, -0.8948, -0.4464, 0.0, -0.8948, -0.4464, 0.0, -0.8948])] * 3)])
me_mesh_039 = bpy.data.meshes.new('Mesh.039')
me_mesh_039.from_pydata([(-1.127, -5.261, -0.2281), (-1.025, -5.261, 0.2665), (0.1904, -5.261, -0.7837), (0.6724, -5.261, -0.8752), (0.1564, -5.261, 0.7547), (0.9898, -5.261, 0.2698), (0.9185, -5.261, 0.1623), (0.6778, -5.261, -0.2018), (-0.4152, -5.261, 0.7183), (-0.1628, -5.261, 0.935), (-0.7151, -5.261, -0.4954), (-0.3142, -5.261, -0.4458), (-1.025, -1.907e-05, 0.2665), (-0.4152, -1.907e-05, 0.7183), (-0.1628, -1.907e-05, 0.935), (0.1564, -1.907e-05, 0.7547), (0.9894, -1.907e-05, 0.27), (0.913, -1.907e-05, 0.1512), (0.6789, -1.907e-05, -0.2052), (0.6724, -1.907e-05, -0.8752), (0.1904, -1.907e-05, -0.7837), (-0.3142, -1.907e-05, -0.4458), (-0.7151, -1.907e-05, -0.4954), (-1.127, -1.907e-05, -0.2281)], [], [(23, 16, 17, 21, 22), (1, 8, 13, 12), (8, 9, 14, 13), (9, 4, 15, 14), (4, 5, 16, 15), (5, 6, 17, 16), (6, 7, 18, 17), (7, 3, 19, 18), (3, 2, 20, 19), (2, 11, 21, 20), (11, 10, 22, 21), (10, 0, 23, 22), (0, 1, 12, 23), (12, 13, 14, 15, 16, 23), (20, 17, 18, 19), (21, 17, 20)])
me_mesh_039.polygons.foreach_set('use_smooth', [True] * 16)
_k = set([(0, 23), (1, 12), (2, 20), (3, 19), (4, 15), (5, 16), (6, 17), (7, 18), (8, 13), (9, 14), (10, 22), (11, 21), (12, 13), (12, 23), (13, 14), (14, 15), (15, 16), (16, 17), (17, 18), (18, 19), (19, 20), (20, 21), (21, 22), (22, 23)])
me_mesh_039.attributes.new('sharp_edge', 'BOOLEAN', 'EDGE').data.foreach_set('value', [ (min(e.vertices), max(e.vertices)) in _k for e in me_mesh_039.edges])
_uv = me_mesh_039.uv_layers.new(name='map1')
_uv.uv.foreach_set('vector', [0.8131, 0.3559, 0.535, 0.4254, 0.5583, 0.4002, 0.7134, 0.3253, 0.7633, 0.3208, 0.4346, 0.1084, 0.5321, 0.1078, 0.5354, 0.7859, 0.4375, 0.7866, 0.5321, 0.1078, 0.5749, 0.1076, 0.5783, 0.7856, 0.5354, 0.7859, 0.5749, 0.1076, 0.6009, 0.1074, 0.6043, 0.7854, 0.5783, 0.7856, 0.6009, 0.1074, 0.6706, 0.1069, 0.6742, 0.7849, 0.6043, 0.7854, 0.6706, 0.1069, 0.7412, 0.1065, 0.7449, 0.7843, 0.6742, 0.7849, 0.7412, 0.1065, 0.7733, 0.1063, 0.7769, 0.7841, 0.7449, 0.7843, 0.7733, 0.1063, 0.843, 0.1058, 0.8467, 0.7836, 0.7769, 0.7841, 0.1128, 0.1112, 0.1759, 0.1105, 0.1821, 0.7823, 0.1191, 0.7853, 0.1759, 0.1105, 0.2544, 0.1099, 0.2596, 0.7902, 0.1821, 0.7823, 0.2544, 0.1099, 0.3061, 0.1093, 0.3099, 0.7795, 0.2596, 0.7902, 0.3061, 0.1093, 0.3697, 0.1088, 0.3723, 0.7871, 0.3099, 0.7795, 0.3697, 0.1088, 0.4346, 0.1084, 0.4375, 0.7866, 0.3723, 0.7871, 0.7987, 0.4166, 0.7227, 0.4719, 0.6912, 0.4985, 0.6518, 0.4758, 0.535, 0.4254, 0.8131, 0.3559, 0.6523, 0.2813, 0.5583, 0.4002, 0.5966, 0.3577, 0.596, 0.2711, 0.7134, 0.3253, 0.5583, 0.4002, 0.6523, 0.2813])
me_mesh_039.materials.append(mat_standardsurface2_001)
me_mesh_039.update()
me_mesh_039.normals_split_custom_set([tuple(v) for v in zip(*[iter([0.0, 1.0, 4.47e-13, 0.0, 1.0, -1.2e-13, 0.0, 1.0, -2.756e-12, 0.0, 1.0, -2.427e-12, 0.0, 1.0, -3.326e-12, -0.5956, 0.0, 0.8033, -0.5956, 0.0, 0.8033, -0.5956, 0.0, 0.8033, -0.5956, 0.0, 0.8033, -0.6512, 0.0, 0.7589, -0.6512, 0.0, 0.7589, -0.6512, 0.0, 0.7589, -0.6512, 0.0, 0.7589, 0.8909, 0.0, 0.4543, 0.8909, 2.651e-05, 0.4543, 0.8909, -2.639e-05, 0.4543, 0.8909, 2.415e-08, 0.4543, 0.9064, 0.0, 0.4223, 0.9064, -2.201e-05, 0.4223, 0.9064, 5.395e-06, 0.4223, 0.9064, 2.496e-08, 0.4223, 0.9963, -4.521e-05, 0.08563, 0.9963, 1.427e-05, 0.08565, 0.9963, -7.713e-05, 0.08563, 0.9963, -1.592e-05, 0.08565, 0.4323, 8.2e-05, 0.9017, 0.4323, 6.031e-05, 0.9017, 0.4323, 5.425e-05, 0.9017, 0.4324, -1.038e-05, 0.9017, 0.8938, -7.309e-05, 0.4484, 0.8938, -6.054e-06, 0.4484, 0.8938, -9.21e-05, 0.4484, 0.8938, 1.52e-05, 0.4484, -0.1865, 0.0, -0.9825, -0.1865, 0.0, -0.9825, -0.1865, 0.0, -0.9825, -0.1865, 0.0, -0.9825, -0.5564, 0.0, -0.8309, -0.5564, 0.0, -0.8309, -0.5564, 0.0, -0.8309, -0.5564, 0.0, -0.8309, 0.1229, 0.0, -0.9924, 0.1229, 0.0, -0.9924, 0.1229, 0.0, -0.9924, 0.1229, 0.0, -0.9924, -0.5441, 0.0, -0.839, -0.5441, 0.0, -0.839, -0.5441, 0.0, -0.839, -0.5441, 0.0, -0.839, -0.9791, 0.0, 0.2034, -0.9791, 0.0, 0.2034, -0.9791, 0.0, 0.2034, -0.9791, 0.0, 0.2034, 0.0, 1.0, 3.129e-12, 0.0, 1.0, 3.129e-12, 0.0, 1.0, 3.129e-12, 0.0, 1.0, 3.129e-12, 0.0, 1.0, -1.2e-13, 0.0, 1.0, 4.47e-13, 0.0, 1.0, 0.0, 0.0, 1.0, -2.756e-12, 0.0, 1.0, 0.0, 0.0, 1.0, 0.0, 0.0, 1.0, -2.427e-12, 0.0, 1.0, -2.756e-12, 0.0, 1.0, 0.0])] * 3)])
me_mesh_040 = bpy.data.meshes.new('Mesh.040')
me_mesh_040.from_pydata([(-0.08912, -5.261, -0.9427), (-0.8453, -5.261, 0.6552), (-0.2171, -5.261, 0.7865), (0.05182, -5.261, 0.4585), (0.7615, -5.261, 0.05742), (0.3968, -5.261, 1.067), (0.6588, -5.261, -0.4372), (0.7615, 8.774e-05, 0.05742), (0.3968, 8.774e-05, 1.067), (0.6588, 8.774e-05, -0.4372), (-0.08912, 8.821e-05, -0.9427), (-0.8453, 8.821e-05, 0.6552), (-0.2171, 8.774e-05, 0.7865), (0.05182, 8.774e-05, 0.4585)], [], [(13, 9, 10, 11, 12), (5, 4, 7, 8), (4, 6, 9, 7), (6, 0, 10, 9), (0, 1, 11, 10), (1, 2, 12, 11), (2, 3, 13, 12), (3, 5, 8, 13), (8, 7, 9, 13)])
me_mesh_040.polygons.foreach_set('use_smooth', [True] * 9)
_k = set([(0, 10), (1, 11), (2, 12), (3, 13), (4, 7), (5, 8), (6, 9), (7, 8), (7, 9), (8, 13), (9, 10), (10, 11), (11, 12), (12, 13)])
me_mesh_040.attributes.new('sharp_edge', 'BOOLEAN', 'EDGE').data.foreach_set('value', [ (min(e.vertices), max(e.vertices)) in _k for e in me_mesh_040.edges])
_uv = me_mesh_040.uv_layers.new(name='map1')
_uv.uv.foreach_set('vector', [0.8836, 0.4706, 0.8131, 0.3559, 0.9087, 0.2977, 0.9933, 0.501, 0.9146, 0.513, 0.5496, 0.1367, 0.682, 0.1371, 0.6801, 0.7864, 0.5476, 0.786, 0.682, 0.1371, 0.7444, 0.1373, 0.7424, 0.7866, 0.6801, 0.7864, 0.7444, 0.1373, 0.8558, 0.1377, 0.8538, 0.7869, 0.7424, 0.7866, 0.1136, 0.1354, 0.3317, 0.1361, 0.3298, 0.7853, 0.1116, 0.7847, 0.3317, 0.1361, 0.4109, 0.1363, 0.409, 0.7856, 0.3298, 0.7853, 0.4109, 0.1363, 0.4633, 0.1365, 0.4613, 0.7857, 0.409, 0.7856, 0.4633, 0.1365, 0.5496, 0.1367, 0.5476, 0.786, 0.4613, 0.7857, 0.8367, 0.5436, 0.7987, 0.4166, 0.8131, 0.3559, 0.8836, 0.4706])
me_mesh_040.materials.append(mat_standardsurface2_001)
me_mesh_040.update()
me_mesh_040.normals_split_custom_set([tuple(v) for v in zip(*[iter([3.228e-07, 1.0, 1.867e-07, 3.56e-07, 1.0, 2.059e-07, 5.376e-07, 1.0, 3.11e-07, 5.376e-07, 1.0, 3.11e-07, 5.376e-07, 1.0, 3.11e-07, 0.9405, 0.0, 0.3398, 0.9405, 0.0, 0.3398, 0.9405, 0.0, 0.3398, 0.9405, 0.0, 0.3398, 0.9791, 0.0, -0.2034, 0.9791, 0.0, -0.2034, 0.9791, 0.0, -0.2034, 0.9791, 0.0, -0.2034, 0.56, 0.0, -0.8285, 0.56, 0.0, -0.8285, 0.56, 0.0, -0.8285, 0.56, 0.0, -0.8285, -0.9039, 0.0, -0.4278, -0.9039, 0.0, -0.4278, -0.9039, 0.0, -0.4278, -0.9039, 0.0, -0.4278, -0.2046, 0.0, 0.9789, -0.2046, 0.0, 0.9789, -0.2046, 0.0, 0.9789, -0.2046, 0.0, 0.9789, 0.7733, 0.0, 0.6341, 0.7733, 0.0, 0.6341, 0.7733, 0.0, 0.6341, 0.7733, 0.0, 0.6341, -0.8699, 0.0, 0.4932, -0.8699, 0.0, 0.4932, -0.8699, 0.0, 0.4932, -0.8699, 0.0, 0.4932, 0.0, 1.0, 0.0, 0.0, 1.0, 0.0, 3.56e-07, 1.0, 2.059e-07, 3.228e-07, 1.0, 1.867e-07])] * 3)])
me_mesh_041 = bpy.data.meshes.new('Mesh.041')
me_mesh_041.from_pydata([(0.2219, -5.261, 0.5267), (0.1143, -5.261, 1.053), (0.584, -5.261, 0.4433), (0.6002, -5.261, -0.1335), (0.2552, -5.261, -0.742), (-0.0137, -5.261, -0.414), (-0.6419, -5.261, -0.5453), (0.2219, -4.482e-05, 0.5267), (0.1143, -4.435e-05, 1.053), (0.584, -4.482e-05, 0.4433), (0.6002, -4.482e-05, -0.1335), (0.2552, -4.482e-05, -0.742), (-0.0137, -4.482e-05, -0.414), (-0.6419, -4.435e-05, -0.5453)], [], [(8, 7, 11, 12), (1, 0, 7, 8), (0, 2, 9, 7), (2, 3, 10, 9), (3, 4, 11, 10), (4, 5, 12, 11), (5, 6, 13, 12), (6, 1, 8, 13), (11, 7, 9, 10), (8, 12, 13)])
me_mesh_041.polygons.foreach_set('use_smooth', [True] * 10)
_k = set([(0, 7), (1, 8), (2, 9), (3, 10), (4, 11), (5, 12), (6, 13), (7, 8), (7, 9), (8, 13), (9, 10), (10, 11), (11, 12), (12, 13)])
me_mesh_041.attributes.new('sharp_edge', 'BOOLEAN', 'EDGE').data.foreach_set('value', [ (min(e.vertices), max(e.vertices)) in _k for e in me_mesh_041.edges])
_uv = me_mesh_041.uv_layers.new(name='map1')
_uv.uv.foreach_set('vector', [0.8889, 0.6936, 0.8784, 0.6277, 0.8836, 0.4706, 0.9146, 0.513, 0.1641, 0.15, 0.2303, 0.1497, 0.2326, 0.799, 0.1663, 0.7992, 0.2303, 0.1497, 0.2762, 0.1496, 0.2784, 0.7988, 0.2326, 0.799, 0.2762, 0.1496, 0.3474, 0.1493, 0.3496, 0.7986, 0.2784, 0.7988, 0.3474, 0.1493, 0.4337, 0.149, 0.4359, 0.7983, 0.3496, 0.7986, 0.4337, 0.149, 0.486, 0.1489, 0.4883, 0.7981, 0.4359, 0.7983, 0.486, 0.1489, 0.5652, 0.1486, 0.5675, 0.7978, 0.4883, 0.7981, 0.5652, 0.1486, 0.7834, 0.1478, 0.7856, 0.7971, 0.5675, 0.7978, 0.8836, 0.4706, 0.8784, 0.6277, 0.8338, 0.6162, 0.8368, 0.5436, 0.8889, 0.6936, 0.9146, 0.513, 0.9933, 0.501])
me_mesh_041.materials.append(mat_standardsurface2_001)
me_mesh_041.update()
me_mesh_041.normals_split_custom_set([tuple(v) for v in zip(*[iter([8.268e-07, 1.0, -3.105e-07, 5.591e-07, 1.0, -1.4e-07, 4.436e-07, 1.0, -1.111e-07, 8.229e-07, 1.0, -2.888e-07, 0.9797, 0.0, 0.2005, 0.9797, 0.0, 0.2005, 0.9797, 0.0, 0.2005, 0.9797, 0.0, 0.2005, 0.2245, 0.0, 0.9745, 0.2245, 0.0, 0.9745, 0.2245, 0.0, 0.9745, 0.2245, 0.0, 0.9745, 0.9996, 0.0, 0.02804, 0.9996, 0.0, 0.02804, 0.9996, 0.0, 0.02804, 0.9996, 0.0, 0.02804, 0.8699, 0.0, -0.4932, 0.8699, 0.0, -0.4932, 0.8699, 0.0, -0.4932, 0.8699, 0.0, -0.4932, -0.7733, 0.0, -0.6341, -0.7733, 0.0, -0.6341, -0.7733, 0.0, -0.6341, -0.7733, 0.0, -0.6341, 0.2046, 0.0, -0.9789, 0.2046, 0.0, -0.9789, 0.2046, 0.0, -0.9789, 0.2046, 0.0, -0.9789, -0.9039, 0.0, 0.4278, -0.9039, 0.0, 0.4278, -0.9039, 0.0, 0.4278, -0.9039, 0.0, 0.4278, 4.436e-07, 1.0, -1.111e-07, 5.591e-07, 1.0, -1.4e-07, 0.0, 1.0, 3.417e-12, 0.0, 1.0, 3.417e-12, 8.268e-07, 1.0, -3.105e-07, 8.229e-07, 1.0, -2.888e-07, 8.424e-07, 1.0, -3.987e-07])] * 3)])

# ---- objects
ob_polysurface1 = bpy.data.objects.new('polySurface1', me_mesh)
ob_rockpart_1_main = bpy.data.objects.new('RockPart_1_MAIN', me_mesh_021)
ob_rockpart_2 = bpy.data.objects.new('RockPart_2', me_mesh_022)
ob_rockpart_3 = bpy.data.objects.new('RockPart_3', me_mesh_023)
ob_rockpart_4 = bpy.data.objects.new('RockPart_4', me_mesh_024)
ob_rockpart_5 = bpy.data.objects.new('RockPart_5', me_mesh_025)
ob_rockpart_6 = bpy.data.objects.new('RockPart_6', me_mesh_026)
ob_rockpart_7 = bpy.data.objects.new('RockPart_7', me_mesh_027)
ob_rockpart_8 = bpy.data.objects.new('RockPart_8', me_mesh_028)
ob_rockpart_9 = bpy.data.objects.new('RockPart_9', me_mesh_029)
ob_rockpart_10 = bpy.data.objects.new('RockPart_10', me_mesh_030)
ob_rockpart_11 = bpy.data.objects.new('RockPart_11', me_mesh_031)
ob_rockpart_12 = bpy.data.objects.new('RockPart_12', me_mesh_032)
ob_rockpart_13 = bpy.data.objects.new('RockPart_13', me_mesh_033)
ob_rockpart_14 = bpy.data.objects.new('RockPart_14', me_mesh_034)
ob_rockpart_15 = bpy.data.objects.new('RockPart_15', me_mesh_035)
ob_rockpart_16 = bpy.data.objects.new('RockPart_16', me_mesh_036)
ob_rockpart_17 = bpy.data.objects.new('RockPart_17', me_mesh_037)
ob_rockpart_18 = bpy.data.objects.new('RockPart_18', me_mesh_038)
ob_rockpart_19 = bpy.data.objects.new('RockPart_19', me_mesh_039)
ob_rockpart_20 = bpy.data.objects.new('RockPart_20', me_mesh_040)
ob_rockpart_21 = bpy.data.objects.new('RockPart_21', me_mesh_041)
ob_playerfield = bpy.data.objects.new('playerfield', None)

# ---- transforms, parenting, visibility, modifiers, constraints
ob_polysurface1.location = (0.0, 0.0, 0.0)
ob_polysurface1.color = (0.8, 0.8, 0.8, 1.0)
ob_rockpart_1_main.parent = ob_playerfield
ob_rockpart_1_main.location = (1.396e-16, 0.0, 0.0)
ob_rockpart_1_main.scale = (0.8293, 1.0, 1.0)
ob_rockpart_1_main.color = (0.8, 0.8, 0.8, 1.0)
ob_rockpart_1_main.hide_viewport = True
ob_rockpart_2.parent = ob_playerfield
ob_rockpart_2.location = (0.5036, 5.261, 1.061)
ob_rockpart_2.color = (0.8, 0.8, 0.8, 1.0)
ob_rockpart_3.parent = ob_playerfield
ob_rockpart_3.location = (-0.615, 5.261, 1.423)
ob_rockpart_3.color = (0.8, 0.8, 0.8, 1.0)
ob_rockpart_4.parent = ob_playerfield
ob_rockpart_4.location = (-1.033, 5.261, 0.4727)
ob_rockpart_4.color = (0.8, 0.8, 0.8, 1.0)
ob_rockpart_5.parent = ob_playerfield
ob_rockpart_5.location = (-2.284, 5.261, 0.2403)
ob_rockpart_5.color = (0.8, 0.8, 0.8, 1.0)
ob_rockpart_6.parent = ob_playerfield
ob_rockpart_6.location = (-2.182, 5.262, 1.608)
ob_rockpart_6.color = (0.8, 0.8, 0.8, 1.0)
ob_rockpart_7.parent = ob_playerfield
ob_rockpart_7.location = (-0.08184, 5.261, 2.185)
ob_rockpart_7.color = (0.8, 0.8, 0.8, 1.0)
ob_rockpart_8.parent = ob_playerfield
ob_rockpart_8.location = (1.89, 5.261, 1.712)
ob_rockpart_8.color = (0.8, 0.8, 0.8, 1.0)
ob_rockpart_9.parent = ob_playerfield
ob_rockpart_9.location = (3.146, 5.261, 0.5139)
ob_rockpart_9.color = (0.8, 0.8, 0.8, 1.0)
ob_rockpart_10.parent = ob_playerfield
ob_rockpart_10.location = (1.794, 5.261, 0.5455)
ob_rockpart_10.color = (0.8, 0.8, 0.8, 1.0)
ob_rockpart_11.parent = ob_playerfield
ob_rockpart_11.location = (1.342, 5.261, -0.419)
ob_rockpart_11.color = (0.8, 0.8, 0.8, 1.0)
ob_rockpart_12.parent = ob_playerfield
ob_rockpart_12.location = (2.161, 5.261, -0.7376)
ob_rockpart_12.color = (0.8, 0.8, 0.8, 1.0)
ob_rockpart_13.parent = ob_playerfield
ob_rockpart_13.location = (3.093, 5.262, -0.7478)
ob_rockpart_13.color = (0.8, 0.8, 0.8, 1.0)
ob_rockpart_14.parent = ob_playerfield
ob_rockpart_14.location = (1.065, 5.261, -1.419)
ob_rockpart_14.color = (0.8, 0.8, 0.8, 1.0)
ob_rockpart_15.parent = ob_playerfield
ob_rockpart_15.location = (1.997, 5.261, -1.878)
ob_rockpart_15.color = (0.8, 0.8, 0.8, 1.0)
ob_rockpart_16.parent = ob_playerfield
ob_rockpart_16.location = (0.00447, 5.261, -2.305)
ob_rockpart_16.color = (0.8, 0.8, 0.8, 1.0)
ob_rockpart_17.parent = ob_playerfield
ob_rockpart_17.location = (0.002314, 5.261, -0.8958)
ob_rockpart_17.color = (0.8, 0.8, 0.8, 1.0)
ob_rockpart_18.parent = ob_playerfield
ob_rockpart_18.location = (-1.976, 5.261, -1.793)
ob_rockpart_18.color = (0.8, 0.8, 0.8, 1.0)
ob_rockpart_19.parent = ob_playerfield
ob_rockpart_19.location = (-1.328, 5.261, -0.8643)
ob_rockpart_19.color = (0.8, 0.8, 0.8, 1.0)
ob_rockpart_20.parent = ob_playerfield
ob_rockpart_20.location = (-3.114, 5.261, -0.6552)
ob_rockpart_20.color = (0.8, 0.8, 0.8, 1.0)
ob_rockpart_21.parent = ob_playerfield
ob_rockpart_21.location = (-3.318, 5.261, 0.5453)
ob_rockpart_21.color = (0.8, 0.8, 0.8, 1.0)
ob_playerfield.location = (-2.268e-08, -7.388e-09, 0.0)
ob_playerfield.rotation_euler = (1.571, -0.0, 0.0)
ob_playerfield.color = (0.8, 0.8, 0.8, 1.0)

# ---- collection membership
col_collection.objects.link(ob_polysurface1)
col_collection.objects.link(ob_rockpart_1_main)
col_collection.objects.link(ob_rockpart_2)
col_collection.objects.link(ob_rockpart_3)
col_collection.objects.link(ob_rockpart_4)
col_collection.objects.link(ob_rockpart_5)
col_collection.objects.link(ob_rockpart_6)
col_collection.objects.link(ob_rockpart_7)
col_collection.objects.link(ob_rockpart_8)
col_collection.objects.link(ob_rockpart_9)
col_collection.objects.link(ob_rockpart_10)
col_collection.objects.link(ob_rockpart_11)
col_collection.objects.link(ob_rockpart_12)
col_collection.objects.link(ob_rockpart_13)
col_collection.objects.link(ob_rockpart_14)
col_collection.objects.link(ob_rockpart_15)
col_collection.objects.link(ob_rockpart_16)
col_collection.objects.link(ob_rockpart_17)
col_collection.objects.link(ob_rockpart_18)
col_collection.objects.link(ob_rockpart_19)
col_collection.objects.link(ob_rockpart_20)
col_collection.objects.link(ob_rockpart_21)
col_collection.objects.link(ob_playerfield)

# ---- scene / render settings (as saved in the file)
scene.frame_start = 1; scene.frame_end = 250; scene.frame_set(1)
scene.render.engine = 'BLENDER_EEVEE_NEXT'
scene.render.fps = 30
bpy.context.view_layer.update()

# ---- added for rendering (the .blend has no active camera and no usable light): camera, sun
cam_auto = bpy.data.cameras.new('AutoCamera')
cam_auto.lens = 50.0
cam_auto.sensor_width = 36.0
cam_auto.clip_end = 1000.0
ob_auto_camera = bpy.data.objects.new('AutoCamera', cam_auto)
scene.collection.objects.link(ob_auto_camera)
ob_auto_camera.location = (11.9746, -13.0073, 11.5828)
ob_auto_camera.rotation_euler = (1.09748, -7.21219e-08, 0.694738)
scene.camera = ob_auto_camera
light_auto_sun = bpy.data.lights.new('AutoSun', 'SUN')
light_auto_sun.energy = 3.0
light_auto_sun.angle = 0.0523599
ob_auto_sun = bpy.data.objects.new('AutoSun', light_auto_sun)
scene.collection.objects.link(ob_auto_sun)
ob_auto_sun.rotation_euler = (0.872665, 0.174533, 0.523599)
bpy.context.view_layer.update()
